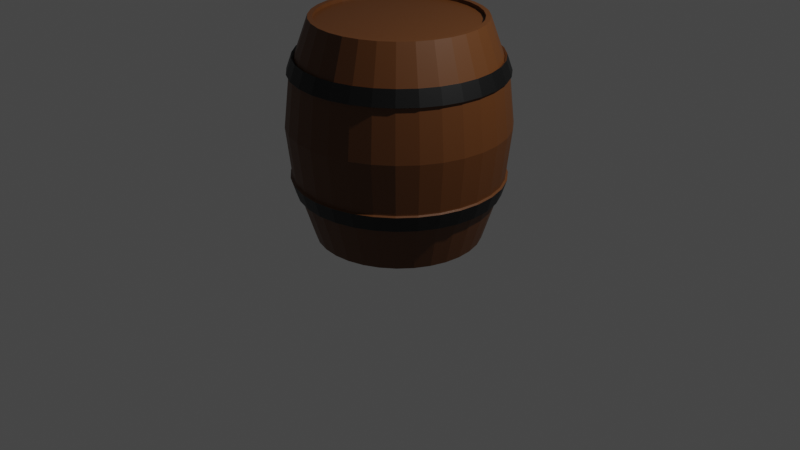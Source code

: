 # Source: untitled.blend  (saved by Blender 2.80.75; exported with 4.5.12 LTS)
import bpy
from mathutils import Matrix  # noqa: F401  (used for matrix-valued properties, if any)

bpy.ops.wm.read_factory_settings(use_empty=True)
scene = bpy.context.scene
scene.name = 'Scene'

# ---- collections
col_collection = bpy.data.collections.new('Collection'); scene.collection.children.link(col_collection)

# ---- materials (node trees are filled in below, after node groups)
mat_metal = bpy.data.materials.new('Metal')
mat_metal.use_transparent_shadow = False
mat_bois = bpy.data.materials.new('Bois')
mat_bois.use_transparent_shadow = False

# ---- material node trees
mat_metal.use_nodes = True; mat_metal.node_tree.nodes.clear()
_N = mat_metal.node_tree.nodes; _L = mat_metal.node_tree.links
n0 = _N.new('ShaderNodeOutputMaterial'); n0.name = 'Material Output'; n0.location = (300, 300)
n1 = _N.new('ShaderNodeBsdfPrincipled'); n1.name = 'Principled BSDF'; n1.location = (10, 300)
n1.distribution = 'GGX'
n1.subsurface_method = 'BURLEY'
n1.inputs[0].default_value = (0.0, 0.0, 0.0, 1.0)
n1.inputs[3].default_value = 1.45
n1.inputs[27].default_value = (0.0, 0.0, 0.0, 1.0)
n1.inputs[28].default_value = 1.0
_L.new(n1.outputs[0], n0.inputs[0])
n0.is_active_output = True
mat_bois.use_nodes = True; mat_bois.node_tree.nodes.clear()
_N = mat_bois.node_tree.nodes; _L = mat_bois.node_tree.links
n0 = _N.new('ShaderNodeOutputMaterial'); n0.name = 'Material Output'; n0.location = (300, 300)
n1 = _N.new('ShaderNodeBsdfPrincipled'); n1.name = 'Principled BSDF'; n1.location = (10, 300)
n1.distribution = 'GGX'
n1.subsurface_method = 'BURLEY'
n1.inputs[0].default_value = (0.1065, 0.03494, 0.006215, 1.0)
n1.inputs[3].default_value = 1.45
n1.inputs[27].default_value = (0.0, 0.0, 0.0, 1.0)
n1.inputs[28].default_value = 1.0
_L.new(n1.outputs[0], n0.inputs[0])
n0.is_active_output = True

# ---- world
world_world = bpy.data.worlds.new('World'); scene.world = world_world
world_world.use_nodes = True; world_world.node_tree.nodes.clear()
_N = world_world.node_tree.nodes; _L = world_world.node_tree.links
n0 = _N.new('ShaderNodeOutputWorld'); n0.name = 'World Output'; n0.location = (300, 300)
n1 = _N.new('ShaderNodeBackground'); n1.name = 'Background'; n1.location = (10, 300)
n1.inputs[0].default_value = (0.05088, 0.05088, 0.05088, 1.0)
_L.new(n1.outputs[0], n0.inputs[0])
n0.is_active_output = True
world_world.color = (0.05088, 0.05088, 0.05088)
world_world.use_sun_shadow = False
world_world.sun_shadow_jitter_overblur = 0.0

# ---- cameras
cam_camera = bpy.data.cameras.new('Camera')
cam_camera.clip_end = 100.0
cam_camera.ortho_scale = 7.314

# ---- lights
light_light = bpy.data.lights.new('Light', 'POINT')
light_light.transmission_factor = 0.0
light_light.energy = 1000.0
light_light.shadow_soft_size = 0.1
light_light.shadow_maximum_resolution = 0.006
light_light.use_absolute_resolution = True

# ---- meshes
me_cylinder = bpy.data.meshes.new('Cylinder')
me_cylinder.from_pydata([(1.865e-08, 0.843, -1.166), (1.708e-08, 0.8562, 1.063), (0.1645, 0.8268, -1.166), (0.167, 0.8397, 1.063), (0.3226, 0.7788, -1.166), (0.3277, 0.791, 1.063), (0.4683, 0.7009, -1.166), (0.4757, 0.7119, 1.063), (0.5961, 0.5961, -1.166), (0.6054, 0.6054, 1.063), (0.7009, 0.4683, -1.166), (0.7119, 0.4757, 1.063), (0.7788, 0.3226, -1.166), (0.791, 0.3277, 1.063), (0.8268, 0.1645, -1.166), (0.8397, 0.167, 1.063), (0.843, 1.084e-07, -1.166), (0.8562, 1.056e-07, 1.063), (0.8268, -0.1645, -1.166), (0.8397, -0.167, 1.063), (0.7788, -0.3226, -1.166), (0.791, -0.3277, 1.063), (0.7009, -0.4683, -1.166), (0.7119, -0.4757, 1.063), (0.5961, -0.5961, -1.166), (0.6054, -0.6054, 1.063), (0.4683, -0.7009, -1.166), (0.4757, -0.7119, 1.063), (0.3226, -0.7788, -1.166), (0.3277, -0.791, 1.063), (0.1645, -0.8268, -1.166), (0.167, -0.8397, 1.063), (-2.56e-07, -0.843, -1.166), (-2.619e-07, -0.8562, 1.063), (-0.1645, -0.8268, -1.166), (-0.167, -0.8397, 1.063), (-0.3226, -0.7788, -1.166), (-0.3277, -0.791, 1.063), (-0.4683, -0.7009, -1.166), (-0.4757, -0.7119, 1.063), (-0.5961, -0.5961, -1.166), (-0.6054, -0.6054, 1.063), (-0.7009, -0.4683, -1.166), (-0.7119, -0.4757, 1.063), (-0.7788, -0.3226, -1.166), (-0.791, -0.3277, 1.063), (-0.8268, -0.1645, -1.166), (-0.8397, -0.167, 1.063), (-0.843, 8.587e-07, -1.166), (-0.8562, 8.677e-07, 1.063), (-0.8268, 0.1645, -1.166), (-0.8397, 0.167, 1.063), (-0.7788, 0.3226, -1.166), (-0.791, 0.3277, 1.063), (-0.7009, 0.4683, -1.166), (-0.7119, 0.4757, 1.063), (-0.5961, 0.5961, -1.166), (-0.6054, 0.6054, 1.063), (-0.4683, 0.7009, -1.166), (-0.4757, 0.7119, 1.063), (-0.3226, 0.7788, -1.166), (-0.3277, 0.791, 1.063), (-0.1645, 0.8268, -1.166), (-0.167, 0.8397, 1.063), (-1.297e-08, 1.109, 0.01002), (0.2164, 1.088, 0.01002), (0.4245, 1.025, 0.01002), (0.6163, 0.9223, 0.01002), (0.7843, 0.7843, 0.01002), (0.9223, 0.6163, 0.01002), (1.025, 0.4245, 0.01002), (1.088, 0.2164, 0.01002), (1.109, 5.262e-08, 0.01002), (1.088, -0.2164, 0.01002), (1.025, -0.4245, 0.01002), (0.9223, -0.6163, 0.01002), (0.7843, -0.7843, 0.01002), (0.6163, -0.9223, 0.01002), (0.4245, -1.025, 0.01002), (0.2164, -1.088, 0.01002), (-3.744e-07, -1.109, 0.01002), (-0.2164, -1.088, 0.01002), (-0.4245, -1.025, 0.01002), (-0.6163, -0.9223, 0.01002), (-0.7843, -0.7843, 0.01002), (-0.9223, -0.6163, 0.01002), (-1.025, -0.4245, 0.01002), (-1.088, -0.2164, 0.01002), (-1.109, 1.04e-06, 0.01002), (-1.088, 0.2164, 0.01002), (-1.025, 0.4245, 0.01002), (-0.9223, 0.6163, 0.01002), (-0.7843, 0.7843, 0.01002), (-0.6162, 0.9223, 0.01002), (-0.4245, 1.025, 0.01002), (-0.2164, 1.088, 0.01002), (-6.401e-09, 1.054, 0.5114), (0.2056, 1.034, 0.5114), (0.4033, 0.9737, 0.5114), (0.5855, 0.8763, 0.5114), (0.7452, 0.7452, 0.5114), (0.8763, 0.5855, 0.5114), (0.9737, 0.4033, 0.5114), (1.034, 0.2056, 0.5114), (1.054, 6.421e-08, 0.5114), (1.034, -0.2056, 0.5114), (0.9737, -0.4033, 0.5114), (0.8763, -0.5855, 0.5114), (0.7452, -0.7452, 0.5114), (0.5855, -0.8763, 0.5114), (0.4033, -0.9737, 0.5114), (0.2056, -1.034, 0.5114), (-3.498e-07, -1.054, 0.5114), (-0.2056, -1.034, 0.5114), (-0.4033, -0.9737, 0.5114), (-0.5855, -0.8763, 0.5114), (-0.7452, -0.7452, 0.5114), (-0.8763, -0.5855, 0.5114), (-0.9737, -0.4033, 0.5114), (-1.034, -0.2056, 0.5114), (-1.054, 1.002e-06, 0.5114), (-1.034, 0.2056, 0.5114), (-0.9737, 0.4033, 0.5114), (-0.8763, 0.5855, 0.5114), (-0.7452, 0.7452, 0.5114), (-0.5855, 0.8763, 0.5114), (-0.4033, 0.9737, 0.5114), (-0.2056, 1.034, 0.5114), (0.2057, 1.034, -0.495), (0.4036, 0.9743, -0.495), (0.5859, 0.8769, -0.495), (0.7457, 0.7457, -0.495), (0.8769, 0.5859, -0.495), (0.9743, 0.4036, -0.495), (1.034, 0.2057, -0.495), (1.055, 6.406e-08, -0.495), (1.034, -0.2057, -0.495), (0.9743, -0.4036, -0.495), (0.8769, -0.5859, -0.495), (0.7457, -0.7457, -0.495), (0.5859, -0.8769, -0.495), (0.4036, -0.9743, -0.495), (0.2057, -1.034, -0.495), (-3.501e-07, -1.055, -0.495), (-0.2057, -1.034, -0.495), (-0.4036, -0.9743, -0.495), (-0.5859, -0.8769, -0.495), (-0.7457, -0.7457, -0.495), (-0.8769, -0.5859, -0.495), (-0.9743, -0.4036, -0.495), (-1.034, -0.2057, -0.495), (-1.055, 1.003e-06, -0.495), (-1.034, 0.2057, -0.495), (-0.9743, 0.4036, -0.495), (-0.8769, 0.5859, -0.495), (-0.7457, 0.7457, -0.495), (-0.5859, 0.8769, -0.495), (-0.4036, 0.9743, -0.495), (-0.2057, 1.034, -0.495), (-6.485e-09, 1.055, -0.495), (-1.723e-12, 1.0, 0.6618), (0.1951, 0.9808, 0.6618), (0.3827, 0.9239, 0.6618), (0.5556, 0.8315, 0.6618), (0.7071, 0.7071, 0.6618), (0.8315, 0.5556, 0.6618), (0.9239, 0.3827, 0.6618), (0.9808, 0.1951, 0.6618), (1.0, 7.549e-08, 0.6618), (0.9808, -0.1951, 0.6618), (0.9239, -0.3827, 0.6618), (0.8315, -0.5556, 0.6618), (0.7071, -0.7071, 0.6618), (0.5556, -0.8315, 0.6618), (0.3827, -0.9239, 0.6618), (0.1951, -0.9808, 0.6618), (-3.258e-07, -1.0, 0.6618), (-0.1951, -0.9808, 0.6618), (-0.3827, -0.9239, 0.6618), (-0.5556, -0.8315, 0.6618), (-0.7071, -0.7071, 0.6618), (-0.8315, -0.5556, 0.6618), (-0.9239, -0.3827, 0.6618), (-0.9808, -0.1951, 0.6618), (-1.0, 9.656e-07, 0.6618), (-0.9808, 0.1951, 0.6618), (-0.9239, 0.3827, 0.6618), (-0.8315, 0.5556, 0.6618), (-0.7071, 0.7071, 0.6618), (-0.5556, 0.8315, 0.6618), (-0.3827, 0.9239, 0.6618), (-0.1951, 0.9808, 0.6618), (0.1961, 0.9859, -0.6515), (0.3847, 0.9287, -0.6515), (0.5585, 0.8358, -0.6515), (0.7108, 0.7108, -0.6515), (0.8358, 0.5585, -0.6515), (0.9287, 0.3847, -0.6515), (0.9859, 0.1961, -0.6515), (1.005, 7.44e-08, -0.6515), (0.9859, -0.1961, -0.6515), (0.9287, -0.3847, -0.6515), (0.8358, -0.5585, -0.6515), (0.7108, -0.7108, -0.6515), (0.5585, -0.8358, -0.6515), (0.3847, -0.9287, -0.6515), (0.1961, -0.9859, -0.6515), (-3.282e-07, -1.005, -0.6515), (-0.1961, -0.9859, -0.6515), (-0.3847, -0.9287, -0.6515), (-0.5585, -0.8358, -0.6515), (-0.7108, -0.7108, -0.6515), (-0.8358, -0.5585, -0.6515), (-0.9287, -0.3847, -0.6515), (-0.9859, -0.1961, -0.6515), (-1.005, 9.692e-07, -0.6515), (-0.9859, 0.1961, -0.6515), (-0.9287, 0.3847, -0.6515), (-0.8358, 0.5585, -0.6515), (-0.7108, 0.7108, -0.6515), (-0.5585, 0.8358, -0.6515), (-0.3847, 0.9287, -0.6515), (-0.1961, 0.9859, -0.6515), (-6.197e-10, 1.005, -0.6515), (0.1951, 0.9808, 0.6791), (0.2056, 1.034, 0.5248), (0.3827, 0.9239, 0.6791), (0.4033, 0.9737, 0.5248), (0.5556, 0.8315, 0.6791), (0.5855, 0.8763, 0.5248), (0.7071, 0.7071, 0.6791), (0.7452, 0.7452, 0.5248), (0.8315, 0.5556, 0.6791), (0.8763, 0.5855, 0.5248), (0.9239, 0.3827, 0.6791), (0.9737, 0.4033, 0.5248), (0.9808, 0.1951, 0.6791), (1.034, 0.2056, 0.5248), (1.0, 3.619e-07, 0.6791), (1.054, 2.849e-07, 0.5248), (0.9808, -0.1951, 0.6791), (1.034, -0.2056, 0.5248), (0.9239, -0.3827, 0.6791), (0.9737, -0.4033, 0.5248), (0.8315, -0.5556, 0.6791), (0.8763, -0.5855, 0.5248), (0.7071, -0.7071, 0.6791), (0.7452, -0.7452, 0.5248), (0.5556, -0.8315, 0.6791), (0.5855, -0.8763, 0.5248), (0.3827, -0.9239, 0.6791), (0.4033, -0.9737, 0.5248), (0.1951, -0.9808, 0.6791), (0.2056, -1.034, 0.5248), (-2.763e-07, -1.0, 0.6791), (-3.116e-07, -1.054, 0.5248), (-0.1951, -0.9808, 0.6791), (-0.2056, -1.034, 0.5248), (-0.3827, -0.9239, 0.6791), (-0.4033, -0.9737, 0.5248), (-0.5556, -0.8315, 0.6791), (-0.5855, -0.8763, 0.5248), (-0.7071, -0.7071, 0.6791), (-0.7452, -0.7452, 0.5248), (-0.8315, -0.5556, 0.6791), (-0.8763, -0.5855, 0.5248), (-0.9239, -0.3827, 0.6791), (-0.9737, -0.4033, 0.5248), (-0.9808, -0.1951, 0.6791), (-1.034, -0.2056, 0.5248), (-1.0, 1.252e-06, 0.6791), (-1.054, 1.223e-06, 0.5248), (-0.9808, 0.1951, 0.6791), (-1.034, 0.2056, 0.5248), (-0.9239, 0.3827, 0.6791), (-0.9737, 0.4033, 0.5248), (-0.8315, 0.5556, 0.6791), (-0.8763, 0.5855, 0.5248), (-0.7071, 0.7071, 0.6791), (-0.7452, 0.7452, 0.5248), (-0.5556, 0.8315, 0.6791), (-0.5855, 0.8763, 0.5248), (-0.3827, 0.9239, 0.6791), (-0.4033, 0.9737, 0.5248), (-0.1951, 0.9808, 0.6791), (-0.2056, 1.034, 0.5248), (3.189e-08, 1.054, 0.5248), (-5.043e-08, 1.005, -0.6689), (-4.444e-08, 1.055, -0.5083), (0.2057, 1.034, -0.5083), (0.4036, 0.9743, -0.5083), (0.5859, 0.8769, -0.5083), (0.7457, 0.7457, -0.5083), (0.8769, 0.5859, -0.5083), (0.9743, 0.4036, -0.5083), (1.034, 0.2057, -0.5083), (1.055, -1.552e-07, -0.5083), (1.034, -0.2057, -0.5083), (0.9743, -0.4036, -0.5083), (0.8769, -0.5859, -0.5083), (0.7457, -0.7457, -0.5083), (0.5859, -0.8769, -0.5083), (0.4036, -0.9743, -0.5083), (0.2057, -1.034, -0.5083), (-3.882e-07, -1.055, -0.5083), (-0.2057, -1.034, -0.5083), (-0.4036, -0.9743, -0.5083), (-0.5859, -0.8769, -0.5083), (-0.7457, -0.7457, -0.5083), (-0.8769, -0.5859, -0.5083), (-0.9743, -0.4036, -0.5083), (-1.034, -0.2057, -0.5083), (-1.055, 7.834e-07, -0.5083), (-1.034, 0.2057, -0.5083), (-0.9743, 0.4036, -0.5083), (-0.8769, 0.5859, -0.5083), (-0.7457, 0.7457, -0.5083), (-0.5859, 0.8769, -0.5083), (-0.4036, 0.9743, -0.5083), (-0.2057, 1.034, -0.5083), (4.967e-08, 1.0, 0.6791), (0.1961, 0.9859, -0.6689), (0.3847, 0.9287, -0.6689), (0.5585, 0.8358, -0.6689), (0.7108, 0.7108, -0.6689), (0.8358, 0.5585, -0.6689), (0.9287, 0.3847, -0.6689), (0.9859, 0.1961, -0.6689), (1.005, -2.133e-07, -0.6689), (0.9859, -0.1961, -0.6689), (0.9287, -0.3847, -0.6689), (0.8358, -0.5585, -0.6689), (0.7108, -0.7108, -0.6689), (0.5585, -0.8358, -0.6689), (0.3847, -0.9287, -0.6689), (0.1961, -0.9859, -0.6689), (-3.781e-07, -1.005, -0.6689), (-0.1961, -0.9859, -0.6689), (-0.3847, -0.9287, -0.6689), (-0.5585, -0.8358, -0.6689), (-0.7108, -0.7108, -0.6689), (-0.8358, -0.5585, -0.6689), (-0.9287, -0.3847, -0.6689), (-0.9859, -0.1961, -0.6689), (-1.005, 6.814e-07, -0.6689), (-0.9859, 0.1961, -0.6689), (-0.9287, 0.3847, -0.6689), (-0.8358, 0.5585, -0.6689), (-0.7108, 0.7108, -0.6689), (-0.5585, 0.8358, -0.6689), (-0.3847, 0.9287, -0.6689), (-0.1961, 0.9859, -0.6689), (0.199, 1.0, 0.6926), (0.2097, 1.054, 0.5351), (0.3904, 0.9424, 0.6926), (0.4114, 0.9932, 0.5351), (0.5667, 0.8481, 0.6926), (0.5972, 0.8938, 0.5351), (0.7213, 0.7213, 0.6926), (0.7601, 0.7601, 0.5351), (0.8481, 0.5667, 0.6926), (0.8938, 0.5972, 0.5351), (0.9424, 0.3904, 0.6926), (0.9932, 0.4114, 0.5351), (1.0, 0.199, 0.6926), (1.054, 0.2097, 0.5351), (1.02, 3.636e-07, 0.6926), (1.075, 2.85e-07, 0.5351), (1.0, -0.199, 0.6926), (1.054, -0.2097, 0.5351), (0.9424, -0.3904, 0.6926), (0.9932, -0.4114, 0.5351), (0.8481, -0.5667, 0.6926), (0.8938, -0.5972, 0.5351), (0.7213, -0.7213, 0.6926), (0.7601, -0.7601, 0.5351), (0.5667, -0.8481, 0.6926), (0.5972, -0.8938, 0.5351), (0.3904, -0.9424, 0.6926), (0.4114, -0.9932, 0.5351), (0.199, -1.0, 0.6926), (0.2097, -1.054, 0.5351), (-2.838e-07, -1.02, 0.6926), (-3.199e-07, -1.075, 0.5351), (-0.199, -1.0, 0.6926), (-0.2097, -1.054, 0.5351), (-0.3904, -0.9424, 0.6926), (-0.4114, -0.9932, 0.5351), (-0.5667, -0.8481, 0.6926), (-0.5972, -0.8938, 0.5351), (-0.7213, -0.7213, 0.6926), (-0.7601, -0.7601, 0.5351), (-0.8481, -0.5667, 0.6926), (-0.8938, -0.5972, 0.5351), (-0.9424, -0.3904, 0.6926), (-0.9932, -0.4114, 0.5351), (-1.0, -0.199, 0.6926), (-1.054, -0.2097, 0.5351), (-1.02, 1.271e-06, 0.6926), (-1.075, 1.242e-06, 0.5351), (-1.0, 0.199, 0.6926), (-1.054, 0.2097, 0.5351), (-0.9424, 0.3904, 0.6926), (-0.9932, 0.4114, 0.5351), (-0.8481, 0.5667, 0.6926), (-0.8938, 0.5972, 0.5351), (-0.7213, 0.7213, 0.6926), (-0.7601, 0.7601, 0.5351), (-0.5667, 0.8481, 0.6926), (-0.5972, 0.8938, 0.5351), (-0.3904, 0.9424, 0.6926), (-0.4114, 0.9932, 0.5351), (-0.199, 1.0, 0.6926), (-0.2097, 1.054, 0.5351), (3.05e-08, 1.075, 0.5351), (-5.346e-08, 1.025, -0.6825), (-4.735e-08, 1.076, -0.5186), (0.2099, 1.055, -0.5186), (0.4117, 0.9938, -0.5186), (0.5976, 0.8944, -0.5186), (0.7607, 0.7607, -0.5186), (0.8944, 0.5976, -0.5186), (0.9938, 0.4117, -0.5186), (1.055, 0.2099, -0.5186), (1.076, -1.639e-07, -0.5186), (1.055, -0.2099, -0.5186), (0.9938, -0.4117, -0.5186), (0.8944, -0.5976, -0.5186), (0.7607, -0.7607, -0.5186), (0.5976, -0.8944, -0.5186), (0.4117, -0.9938, -0.5186), (0.2099, -1.055, -0.5186), (-3.98e-07, -1.076, -0.5186), (-0.2099, -1.055, -0.5186), (-0.4117, -0.9938, -0.5186), (-0.5976, -0.8944, -0.5186), (-0.7607, -0.7607, -0.5186), (-0.8944, -0.5976, -0.5186), (-0.9938, -0.4117, -0.5186), (-1.055, -0.2099, -0.5186), (-1.076, 7.935e-07, -0.5186), (-1.055, 0.2099, -0.5186), (-0.9938, 0.4117, -0.5186), (-0.8944, 0.5976, -0.5186), (-0.7607, 0.7607, -0.5186), (-0.5976, 0.8944, -0.5186), (-0.4117, 0.9938, -0.5186), (-0.2099, 1.055, -0.5186), (4.865e-08, 1.02, 0.6926), (0.2, 1.006, -0.6825), (0.3924, 0.9473, -0.6825), (0.5697, 0.8525, -0.6825), (0.725, 0.725, -0.6825), (0.8525, 0.5697, -0.6825), (0.9473, 0.3924, -0.6825), (1.006, 0.2, -0.6825), (1.025, -2.232e-07, -0.6825), (1.006, -0.2, -0.6825), (0.9473, -0.3924, -0.6825), (0.8525, -0.5697, -0.6825), (0.725, -0.725, -0.6825), (0.5697, -0.8525, -0.6825), (0.3924, -0.9473, -0.6825), (0.2, -1.006, -0.6825), (-3.877e-07, -1.025, -0.6825), (-0.2, -1.006, -0.6825), (-0.3924, -0.9473, -0.6825), (-0.5697, -0.8525, -0.6825), (-0.725, -0.725, -0.6825), (-0.8525, -0.5697, -0.6825), (-0.9473, -0.3924, -0.6825), (-1.006, -0.2, -0.6825), (-1.025, 6.894e-07, -0.6825), (-1.006, 0.2, -0.6825), (-0.9473, 0.3924, -0.6825), (-0.8525, 0.5697, -0.6825), (-0.725, 0.725, -0.6825), (-0.5697, 0.8525, -0.6825), (-0.3924, 0.9473, -0.6825), (-0.2, 1.006, -0.6825), (0.1575, 0.7916, 1.063), (2.114e-08, 0.8071, 1.063), (0.3089, 0.7457, 1.063), (0.4484, 0.6711, 1.063), (0.5707, 0.5707, 1.063), (0.6711, 0.4484, 1.063), (0.7457, 0.3089, 1.063), (0.7916, 0.1575, 1.063), (0.8071, 1.167e-07, 1.063), (0.7916, -0.1575, 1.063), (0.7457, -0.3089, 1.063), (0.6711, -0.4484, 1.063), (0.5707, -0.5707, 1.063), (0.4484, -0.6711, 1.063), (0.3089, -0.7457, 1.063), (0.1575, -0.7916, 1.063), (-2.418e-07, -0.8071, 1.063), (-0.1575, -0.7916, 1.063), (-0.3089, -0.7457, 1.063), (-0.4484, -0.6711, 1.063), (-0.5707, -0.5707, 1.063), (-0.6711, -0.4484, 1.063), (-0.7457, -0.3089, 1.063), (-0.7916, -0.1575, 1.063), (-0.8071, 8.351e-07, 1.063), (-0.7916, 0.1575, 1.063), (-0.7457, 0.3089, 1.063), (-0.6711, 0.4484, 1.063), (-0.5707, 0.5707, 1.063), (-0.4484, 0.6711, 1.063), (-0.3089, 0.7457, 1.063), (-0.1575, 0.7916, 1.063), (2.325e-08, 0.7951, -1.166), (0.1551, 0.7798, -1.166), (0.3043, 0.7345, -1.166), (0.4417, 0.6611, -1.166), (0.5622, 0.5622, -1.166), (0.6611, 0.4417, -1.166), (0.7345, 0.3043, -1.166), (0.7798, 0.1551, -1.166), (0.7951, 1.202e-07, -1.166), (0.7798, -0.1551, -1.166), (0.7345, -0.3043, -1.166), (0.6611, -0.4417, -1.166), (0.5622, -0.5622, -1.166), (0.4417, -0.6611, -1.166), (0.3043, -0.7345, -1.166), (0.1551, -0.7798, -1.166), (-2.358e-07, -0.7951, -1.166), (-0.1551, -0.7798, -1.166), (-0.3043, -0.7345, -1.166), (-0.4417, -0.6611, -1.166), (-0.5622, -0.5622, -1.166), (-0.6611, -0.4417, -1.166), (-0.7345, -0.3043, -1.166), (-0.7798, -0.1551, -1.166), (-0.7951, 8.279e-07, -1.166), (-0.7798, 0.1551, -1.166), (-0.7345, 0.3043, -1.166), (-0.6611, 0.4417, -1.166), (-0.5622, 0.5622, -1.166), (-0.4417, 0.6611, -1.166), (-0.3043, 0.7345, -1.166), (-0.1551, 0.7798, -1.166), (0.1575, 0.7916, 1.025), (1.92e-08, 0.8071, 1.025), (0.3089, 0.7457, 1.025), (0.4484, 0.6711, 1.025), (0.5707, 0.5707, 1.025), (0.6711, 0.4484, 1.025), (0.7457, 0.3089, 1.025), (0.7916, 0.1575, 1.025), (0.8071, 1.167e-07, 1.025), (0.7916, -0.1575, 1.025), (0.7457, -0.3089, 1.025), (0.6711, -0.4484, 1.025), (0.5707, -0.5707, 1.025), (0.4484, -0.6711, 1.025), (0.3089, -0.7457, 1.025), (0.1575, -0.7916, 1.025), (-2.438e-07, -0.8071, 1.025), (-0.1575, -0.7916, 1.025), (-0.3089, -0.7457, 1.025), (-0.4484, -0.6711, 1.025), (-0.5707, -0.5707, 1.025), (-0.6711, -0.4484, 1.025), (-0.7457, -0.3089, 1.025), (-0.7916, -0.1575, 1.025), (-0.8071, 8.351e-07, 1.025), (-0.7916, 0.1575, 1.025), (-0.7457, 0.3089, 1.025), (-0.6711, 0.4484, 1.025), (-0.5707, 0.5707, 1.025), (-0.4484, 0.6711, 1.025), (-0.3089, 0.7457, 1.025), (-0.1575, 0.7916, 1.025), (2.275e-08, 0.7951, -1.136), (0.1551, 0.7798, -1.136), (0.3043, 0.7345, -1.136), (0.4417, 0.6611, -1.136), (0.5622, 0.5622, -1.136), (0.6611, 0.4417, -1.136), (0.7345, 0.3043, -1.136), (0.7798, 0.1551, -1.136), (0.7951, 1.202e-07, -1.136), (0.7798, -0.1551, -1.136), (0.7345, -0.3043, -1.136), (0.6611, -0.4417, -1.136), (0.5622, -0.5622, -1.136), (0.4417, -0.6611, -1.136), (0.3043, -0.7345, -1.136), (0.1551, -0.7798, -1.136), (-2.363e-07, -0.7951, -1.136), (-0.1551, -0.7798, -1.136), (-0.3043, -0.7345, -1.136), (-0.4417, -0.6611, -1.136), (-0.5622, -0.5622, -1.136), (-0.6611, -0.4417, -1.136), (-0.7345, -0.3043, -1.136), (-0.7798, -0.1551, -1.136), (-0.7951, 8.279e-07, -1.136), (-0.7798, 0.1551, -1.136), (-0.7345, 0.3043, -1.136), (-0.6611, 0.4417, -1.136), (-0.5622, 0.5622, -1.136), (-0.4417, 0.6611, -1.136), (-0.3043, 0.7345, -1.136), (-0.1551, 0.7798, -1.136)], [], [(160, 1, 3, 161), (161, 3, 5, 162), (162, 5, 7, 163), (163, 7, 9, 164), (164, 9, 11, 165), (165, 11, 13, 166), (166, 13, 15, 167), (167, 15, 17, 168), (168, 17, 19, 169), (169, 19, 21, 170), (170, 21, 23, 171), (171, 23, 25, 172), (172, 25, 27, 173), (173, 27, 29, 174), (174, 29, 31, 175), (175, 31, 33, 176), (176, 33, 35, 177), (177, 35, 37, 178), (178, 37, 39, 179), (179, 39, 41, 180), (180, 41, 43, 181), (181, 43, 45, 182), (182, 45, 47, 183), (183, 47, 49, 184), (184, 49, 51, 185), (185, 51, 53, 186), (186, 53, 55, 187), (187, 55, 57, 188), (188, 57, 59, 189), (189, 59, 61, 190), (19, 17, 488, 489), (190, 61, 63, 191), (191, 63, 1, 160), (8, 10, 517, 516), (158, 95, 64, 159), (157, 94, 95, 158), (156, 93, 94, 157), (155, 92, 93, 156), (154, 91, 92, 155), (153, 90, 91, 154), (152, 89, 90, 153), (151, 88, 89, 152), (150, 87, 88, 151), (149, 86, 87, 150), (148, 85, 86, 149), (147, 84, 85, 148), (146, 83, 84, 147), (145, 82, 83, 146), (144, 81, 82, 145), (143, 80, 81, 144), (142, 79, 80, 143), (141, 78, 79, 142), (140, 77, 78, 141), (139, 76, 77, 140), (138, 75, 76, 139), (137, 74, 75, 138), (136, 73, 74, 137), (135, 72, 73, 136), (134, 71, 72, 135), (133, 70, 71, 134), (132, 69, 70, 133), (131, 68, 69, 132), (130, 67, 68, 131), (129, 66, 67, 130), (128, 65, 66, 129), (159, 64, 65, 128), (95, 127, 96, 64), (94, 126, 127, 95), (93, 125, 126, 94), (92, 124, 125, 93), (91, 123, 124, 92), (90, 122, 123, 91), (89, 121, 122, 90), (88, 120, 121, 89), (87, 119, 120, 88), (86, 118, 119, 87), (85, 117, 118, 86), (84, 116, 117, 85), (83, 115, 116, 84), (82, 114, 115, 83), (81, 113, 114, 82), (80, 112, 113, 81), (79, 111, 112, 80), (78, 110, 111, 79), (77, 109, 110, 78), (76, 108, 109, 77), (75, 107, 108, 76), (74, 106, 107, 75), (73, 105, 106, 74), (72, 104, 105, 73), (71, 103, 104, 72), (70, 102, 103, 71), (69, 101, 102, 70), (68, 100, 101, 69), (67, 99, 100, 68), (66, 98, 99, 67), (65, 97, 98, 66), (64, 96, 97, 65), (179, 180, 262, 260), (151, 152, 313, 312), (180, 181, 264, 262), (150, 151, 312, 311), (181, 182, 266, 264), (149, 150, 311, 310), (182, 183, 268, 266), (148, 149, 310, 309), (183, 184, 270, 268), (147, 148, 309, 308), (184, 185, 272, 270), (146, 147, 308, 307), (185, 186, 274, 272), (97, 96, 286, 225), (145, 146, 307, 306), (186, 187, 276, 274), (98, 97, 225, 227), (144, 145, 306, 305), (187, 188, 278, 276), (99, 98, 227, 229), (143, 144, 305, 304), (188, 189, 280, 278), (100, 99, 229, 231), (142, 143, 304, 303), (189, 190, 282, 280), (101, 100, 231, 233), (141, 142, 303, 302), (190, 191, 284, 282), (102, 101, 233, 235), (140, 141, 302, 301), (191, 160, 320, 284), (103, 102, 235, 237), (139, 140, 301, 300), (104, 103, 237, 239), (138, 139, 300, 299), (105, 104, 239, 241), (137, 138, 299, 298), (106, 105, 241, 243), (136, 137, 298, 297), (107, 106, 243, 245), (135, 136, 297, 296), (108, 107, 245, 247), (134, 135, 296, 295), (109, 108, 247, 249), (133, 134, 295, 294), (110, 109, 249, 251), (132, 133, 294, 293), (192, 223, 287, 321), (111, 110, 251, 253), (131, 132, 293, 292), (193, 192, 321, 322), (112, 111, 253, 255), (130, 131, 292, 291), (194, 193, 322, 323), (113, 112, 255, 257), (129, 130, 291, 290), (195, 194, 323, 324), (114, 113, 257, 259), (128, 129, 290, 289), (196, 195, 324, 325), (115, 114, 259, 261), (159, 128, 289, 288), (197, 196, 325, 326), (116, 115, 261, 263), (62, 222, 223, 0), (60, 221, 222, 62), (58, 220, 221, 60), (56, 219, 220, 58), (54, 218, 219, 56), (52, 217, 218, 54), (50, 216, 217, 52), (48, 215, 216, 50), (46, 214, 215, 48), (44, 213, 214, 46), (42, 212, 213, 44), (40, 211, 212, 42), (38, 210, 211, 40), (36, 209, 210, 38), (34, 208, 209, 36), (32, 207, 208, 34), (30, 206, 207, 32), (28, 205, 206, 30), (26, 204, 205, 28), (24, 203, 204, 26), (22, 202, 203, 24), (20, 201, 202, 22), (18, 200, 201, 20), (16, 199, 200, 18), (14, 198, 199, 16), (12, 197, 198, 14), (10, 196, 197, 12), (8, 195, 196, 10), (6, 194, 195, 8), (4, 193, 194, 6), (2, 192, 193, 4), (0, 223, 192, 2), (339, 338, 466, 467), (294, 295, 423, 422), (236, 238, 366, 364), (340, 339, 467, 468), (293, 294, 422, 421), (238, 240, 368, 366), (341, 340, 468, 469), (292, 293, 421, 420), (240, 242, 370, 368), (342, 341, 469, 470), (291, 292, 420, 419), (242, 244, 372, 370), (343, 342, 470, 471), (290, 291, 419, 418), (244, 246, 374, 372), (344, 343, 471, 472), (289, 290, 418, 417), (246, 248, 376, 374), (345, 344, 472, 473), (288, 289, 417, 416), (248, 250, 378, 376), (346, 345, 473, 474), (250, 252, 380, 378), (347, 346, 474, 475), (225, 286, 414, 353), (252, 254, 382, 380), (348, 347, 475, 476), (227, 225, 353, 355), (254, 256, 384, 382), (349, 348, 476, 477), (229, 227, 355, 357), (256, 258, 386, 384), (350, 349, 477, 478), (231, 229, 357, 359), (258, 260, 388, 386), (351, 350, 478, 479), (233, 231, 359, 361), (260, 262, 390, 388), (287, 351, 479, 415), (235, 233, 361, 363), (262, 264, 392, 390), (237, 235, 363, 365), (264, 266, 394, 392), (239, 237, 365, 367), (266, 268, 396, 394), (241, 239, 367, 369), (268, 270, 398, 396), (243, 241, 369, 371), (270, 272, 400, 398), (245, 243, 371, 373), (272, 274, 402, 400), (247, 245, 373, 375), (274, 276, 404, 402), (249, 247, 375, 377), (276, 278, 406, 404), (251, 249, 377, 379), (278, 280, 408, 406), (253, 251, 379, 381), (280, 282, 410, 408), (255, 253, 381, 383), (282, 284, 412, 410), (257, 255, 383, 385), (284, 320, 448, 412), (259, 257, 385, 387), (152, 153, 314, 313), (223, 222, 351, 287), (178, 179, 260, 258), (153, 154, 315, 314), (222, 221, 350, 351), (177, 178, 258, 256), (154, 155, 316, 315), (221, 220, 349, 350), (176, 177, 256, 254), (155, 156, 317, 316), (220, 219, 348, 349), (175, 176, 254, 252), (156, 157, 318, 317), (219, 218, 347, 348), (174, 175, 252, 250), (157, 158, 319, 318), (218, 217, 346, 347), (173, 174, 250, 248), (158, 159, 288, 319), (217, 216, 345, 346), (172, 173, 248, 246), (216, 215, 344, 345), (171, 172, 246, 244), (215, 214, 343, 344), (170, 171, 244, 242), (214, 213, 342, 343), (169, 170, 242, 240), (213, 212, 341, 342), (168, 169, 240, 238), (212, 211, 340, 341), (167, 168, 238, 236), (211, 210, 339, 340), (166, 167, 236, 234), (210, 209, 338, 339), (165, 166, 234, 232), (96, 127, 285, 286), (209, 208, 337, 338), (164, 165, 232, 230), (127, 126, 283, 285), (208, 207, 336, 337), (163, 164, 230, 228), (126, 125, 281, 283), (207, 206, 335, 336), (162, 163, 228, 226), (125, 124, 279, 281), (206, 205, 334, 335), (161, 162, 226, 224), (124, 123, 277, 279), (205, 204, 333, 334), (160, 161, 224, 320), (123, 122, 275, 277), (204, 203, 332, 333), (122, 121, 273, 275), (203, 202, 331, 332), (121, 120, 271, 273), (202, 201, 330, 331), (120, 119, 269, 271), (201, 200, 329, 330), (119, 118, 267, 269), (200, 199, 328, 329), (118, 117, 265, 267), (199, 198, 327, 328), (117, 116, 263, 265), (198, 197, 326, 327), (415, 416, 417, 449), (449, 417, 418, 450), (450, 418, 419, 451), (451, 419, 420, 452), (452, 420, 421, 453), (453, 421, 422, 454), (454, 422, 423, 455), (455, 423, 424, 456), (456, 424, 425, 457), (457, 425, 426, 458), (458, 426, 427, 459), (459, 427, 428, 460), (460, 428, 429, 461), (461, 429, 430, 462), (462, 430, 431, 463), (463, 431, 432, 464), (464, 432, 433, 465), (465, 433, 434, 466), (466, 434, 435, 467), (467, 435, 436, 468), (468, 436, 437, 469), (469, 437, 438, 470), (470, 438, 439, 471), (471, 439, 440, 472), (472, 440, 441, 473), (473, 441, 442, 474), (474, 442, 443, 475), (475, 443, 444, 476), (476, 444, 445, 477), (477, 445, 446, 478), (478, 446, 447, 479), (479, 447, 416, 415), (413, 412, 448, 414), (411, 410, 412, 413), (409, 408, 410, 411), (407, 406, 408, 409), (405, 404, 406, 407), (403, 402, 404, 405), (401, 400, 402, 403), (399, 398, 400, 401), (397, 396, 398, 399), (395, 394, 396, 397), (393, 392, 394, 395), (391, 390, 392, 393), (389, 388, 390, 391), (387, 386, 388, 389), (385, 384, 386, 387), (383, 382, 384, 385), (381, 380, 382, 383), (379, 378, 380, 381), (377, 376, 378, 379), (375, 374, 376, 377), (373, 372, 374, 375), (371, 370, 372, 373), (369, 368, 370, 371), (367, 366, 368, 369), (365, 364, 366, 367), (363, 362, 364, 365), (361, 360, 362, 363), (359, 358, 360, 361), (357, 356, 358, 359), (355, 354, 356, 357), (353, 352, 354, 355), (414, 448, 352, 353), (234, 236, 364, 362), (295, 296, 424, 423), (338, 337, 465, 466), (232, 234, 362, 360), (296, 297, 425, 424), (337, 336, 464, 465), (230, 232, 360, 358), (297, 298, 426, 425), (336, 335, 463, 464), (228, 230, 358, 356), (298, 299, 427, 426), (335, 334, 462, 463), (226, 228, 356, 354), (299, 300, 428, 427), (334, 333, 461, 462), (224, 226, 354, 352), (300, 301, 429, 428), (333, 332, 460, 461), (320, 224, 352, 448), (301, 302, 430, 429), (332, 331, 459, 460), (302, 303, 431, 430), (331, 330, 458, 459), (303, 304, 432, 431), (330, 329, 457, 458), (304, 305, 433, 432), (329, 328, 456, 457), (305, 306, 434, 433), (328, 327, 455, 456), (306, 307, 435, 434), (327, 326, 454, 455), (286, 285, 413, 414), (307, 308, 436, 435), (326, 325, 453, 454), (285, 283, 411, 413), (308, 309, 437, 436), (325, 324, 452, 453), (283, 281, 409, 411), (309, 310, 438, 437), (324, 323, 451, 452), (281, 279, 407, 409), (310, 311, 439, 438), (323, 322, 450, 451), (279, 277, 405, 407), (311, 312, 440, 439), (322, 321, 449, 450), (277, 275, 403, 405), (312, 313, 441, 440), (321, 287, 415, 449), (275, 273, 401, 403), (313, 314, 442, 441), (273, 271, 399, 401), (314, 315, 443, 442), (271, 269, 397, 399), (315, 316, 444, 443), (269, 267, 395, 397), (316, 317, 445, 444), (267, 265, 393, 395), (317, 318, 446, 445), (265, 263, 391, 393), (318, 319, 447, 446), (263, 261, 389, 391), (319, 288, 416, 447), (261, 259, 387, 389), (497, 496, 560, 561), (37, 35, 497, 498), (55, 53, 506, 507), (11, 9, 484, 485), (29, 27, 493, 494), (47, 45, 502, 503), (3, 1, 481, 480), (1, 63, 511, 481), (21, 19, 489, 490), (39, 37, 498, 499), (57, 55, 507, 508), (13, 11, 485, 486), (31, 29, 494, 495), (49, 47, 503, 504), (5, 3, 480, 482), (23, 21, 490, 491), (41, 39, 499, 500), (59, 57, 508, 509), (15, 13, 486, 487), (33, 31, 495, 496), (51, 49, 504, 505), (7, 5, 482, 483), (25, 23, 491, 492), (43, 41, 500, 501), (61, 59, 509, 510), (17, 15, 487, 488), (35, 33, 496, 497), (53, 51, 505, 506), (9, 7, 483, 484), (27, 25, 492, 493), (45, 43, 501, 502), (63, 61, 510, 511), (531, 532, 596, 595), (26, 28, 526, 525), (44, 46, 535, 534), (0, 2, 513, 512), (62, 0, 512, 543), (18, 20, 522, 521), (36, 38, 531, 530), (54, 56, 540, 539), (10, 12, 518, 517), (28, 30, 527, 526), (46, 48, 536, 535), (2, 4, 514, 513), (20, 22, 523, 522), (38, 40, 532, 531), (56, 58, 541, 540), (12, 14, 519, 518), (30, 32, 528, 527), (48, 50, 537, 536), (4, 6, 515, 514), (22, 24, 524, 523), (40, 42, 533, 532), (58, 60, 542, 541), (14, 16, 520, 519), (32, 34, 529, 528), (50, 52, 538, 537), (6, 8, 516, 515), (24, 26, 525, 524), (42, 44, 534, 533), (60, 62, 543, 542), (16, 18, 521, 520), (34, 36, 530, 529), (52, 54, 539, 538), (544, 545, 575, 574, 573, 572, 571, 570, 569, 568, 567, 566, 565, 564, 563, 562, 561, 560, 559, 558, 557, 556, 555, 554, 553, 552, 551, 550, 549, 548, 547, 546), (484, 483, 547, 548), (511, 510, 574, 575), (498, 497, 561, 562), (485, 484, 548, 549), (481, 511, 575, 545), (499, 498, 562, 563), (486, 485, 549, 550), (500, 499, 563, 564), (487, 486, 550, 551), (501, 500, 564, 565), (488, 487, 551, 552), (502, 501, 565, 566), (489, 488, 552, 553), (503, 502, 566, 567), (490, 489, 553, 554), (504, 503, 567, 568), (491, 490, 554, 555), (505, 504, 568, 569), (492, 491, 555, 556), (506, 505, 569, 570), (493, 492, 556, 557), (507, 506, 570, 571), (494, 493, 557, 558), (480, 481, 545, 544), (508, 507, 571, 572), (495, 494, 558, 559), (482, 480, 544, 546), (509, 508, 572, 573), (496, 495, 559, 560), (483, 482, 546, 547), (510, 509, 573, 574), (576, 577, 578, 579, 580, 581, 582, 583, 584, 585, 586, 587, 588, 589, 590, 591, 592, 593, 594, 595, 596, 597, 598, 599, 600, 601, 602, 603, 604, 605, 606, 607), (518, 519, 583, 582), (532, 533, 597, 596), (519, 520, 584, 583), (533, 534, 598, 597), (520, 521, 585, 584), (534, 535, 599, 598), (521, 522, 586, 585), (535, 536, 600, 599), (522, 523, 587, 586), (536, 537, 601, 600), (523, 524, 588, 587), (537, 538, 602, 601), (524, 525, 589, 588), (538, 539, 603, 602), (525, 526, 590, 589), (512, 513, 577, 576), (539, 540, 604, 603), (526, 527, 591, 590), (513, 514, 578, 577), (540, 541, 605, 604), (527, 528, 592, 591), (514, 515, 579, 578), (541, 542, 606, 605), (528, 529, 593, 592), (515, 516, 580, 579), (542, 543, 607, 606), (529, 530, 594, 593), (516, 517, 581, 580), (543, 512, 576, 607), (530, 531, 595, 594), (517, 518, 582, 581)])
me_cylinder.polygons.foreach_set('material_index', [1, 1, 1, 1, 1, 1, 1, 1, 1, 1, 1, 1, 1, 1, 1, 1, 1, 1, 1, 1, 1, 1, 1, 1, 1, 1, 1, 1, 1, 1, 1, 1, 1, 1, 1, 1, 1, 1, 1, 1, 1, 1, 1, 1, 1, 1, 1, 1, 1, 1, 1, 1, 1, 1, 1, 1, 1, 1, 1, 1, 1, 1, 1, 1, 1, 1, 1, 1, 1, 1, 1, 1, 1, 1, 1, 1, 1, 1, 1, 1, 1, 1, 1, 1, 1, 1, 1, 1, 1, 1, 1, 1, 1, 1, 1, 1, 1, 1, 1, 1, 1, 1, 1, 1, 1, 1, 1, 1, 1, 1, 1, 1, 1, 1, 1, 1, 1, 1, 1, 1, 1, 1, 1, 1, 1, 1, 1, 1, 1, 1, 1, 1, 1, 1, 1, 1, 1, 1, 1, 1, 1, 1, 1, 1, 1, 1, 1, 1, 1, 1, 1, 1, 1, 1, 1, 1, 1, 1, 1, 1, 1, 1, 1, 1, 1, 1, 1, 1, 1, 1, 1, 1, 1, 1, 1, 1, 1, 1, 1, 1, 1, 1, 1, 1, 1, 1, 1, 1, 1, 1, 1, 1, 1, 1, 1, 1, 1, 1, 1, 1, 1, 1, 1, 1, 1, 1, 1, 1, 1, 1, 1, 1, 1, 1, 1, 1, 1, 1, 1, 0, 1, 1, 0, 1, 1, 0, 1, 1, 0, 1, 1, 0, 1, 1, 0, 1, 1, 1, 1, 1, 1, 1, 1, 1, 1, 1, 1, 1, 1, 1, 1, 1, 1, 1, 1, 1, 1, 1, 1, 1, 1, 1, 1, 1, 1, 1, 1, 1, 1, 1, 1, 1, 1, 1, 1, 1, 1, 1, 1, 1, 1, 1, 1, 1, 1, 1, 1, 1, 1, 1, 1, 1, 1, 1, 1, 1, 1, 1, 1, 1, 1, 1, 1, 1, 1, 1, 1, 1, 1, 1, 1, 1, 1, 1, 1, 1, 1, 1, 1, 1, 1, 1, 0, 0, 0, 0, 0, 0, 0, 0, 0, 0, 0, 0, 0, 0, 0, 0, 0, 0, 0, 0, 0, 0, 0, 0, 0, 0, 0, 0, 0, 0, 0, 0, 0, 0, 0, 0, 0, 0, 0, 0, 0, 0, 0, 0, 0, 0, 0, 0, 0, 0, 0, 0, 0, 0, 0, 0, 0, 0, 0, 0, 0, 0, 0, 0, 1, 1, 1, 1, 1, 1, 1, 1, 1, 1, 1, 1, 1, 1, 1, 1, 1, 1, 1, 1, 1, 1, 1, 1, 1, 1, 1, 1, 1, 1, 1, 1, 1, 1, 1, 1, 1, 1, 1, 1, 1, 1, 1, 1, 1, 1, 1, 1, 1, 1, 1, 1, 1, 1, 1, 1, 1, 1, 1, 0, 1, 1, 1, 1, 1, 1, 1, 1, 1, 1, 1, 1, 1, 1, 1, 1, 1, 1, 1, 1, 1, 1, 1, 1, 1, 1, 1, 1, 1, 1, 1, 1, 1, 1, 1, 1, 1, 1, 1, 1, 1, 1, 1, 1, 1, 1, 1, 1, 1, 1, 1, 1, 1, 1, 1, 1, 1, 1, 1, 1, 1, 1, 1, 1, 1, 1, 1, 1, 1, 1, 1, 1, 1, 1, 1, 1, 1, 1, 1, 1, 1, 1, 1, 1, 1, 1, 1, 1, 1, 1, 1, 1, 1, 1, 1, 1, 1, 1, 1, 1, 1, 1, 1, 1, 1, 1, 1, 1, 1, 1, 1, 1, 1, 1, 1, 1, 1, 1, 1, 1, 1, 1, 1, 1, 1, 1, 1, 1, 1, 1, 1, 1])
_uv = me_cylinder.uv_layers.new(name='UVMap')
_uv.uv.foreach_set('vector', [1.0, 0.9111, 1.0, 1.0, 0.9688, 1.0, 0.9688, 0.9111, 0.9688, 0.9111, 0.9688, 1.0, 0.9375, 1.0, 0.9375, 0.9111, 0.9375, 0.9111, 0.9375, 1.0, 0.9062, 1.0, 0.9062, 0.9111, 0.9062, 0.9111, 0.9062, 1.0, 0.875, 1.0, 0.875, 0.9111, 0.875, 0.9111, 0.875, 1.0, 0.8438, 1.0, 0.8437, 0.9111, 0.8437, 0.9111, 0.8438, 1.0, 0.8125, 1.0, 0.8125, 0.9111, 0.8125, 0.9111, 0.8125, 1.0, 0.7812, 1.0, 0.7812, 0.9111, 0.7812, 0.9111, 0.7812, 1.0, 0.75, 1.0, 0.75, 0.9111, 0.75, 0.9111, 0.75, 1.0, 0.7188, 1.0, 0.7188, 0.9111, 0.7188, 0.9111, 0.7188, 1.0, 0.6875, 1.0, 0.6875, 0.9111, 0.6875, 0.9111, 0.6875, 1.0, 0.6562, 1.0, 0.6562, 0.9111, 0.6562, 0.9111, 0.6562, 1.0, 0.625, 1.0, 0.625, 0.9111, 0.625, 0.9111, 0.625, 1.0, 0.5938, 1.0, 0.5938, 0.9111, 0.5938, 0.9111, 0.5938, 1.0, 0.5625, 1.0, 0.5625, 0.9111, 0.5625, 0.9111, 0.5625, 1.0, 0.5312, 1.0, 0.5312, 0.9111, 0.5312, 0.9111, 0.5312, 1.0, 0.5, 1.0, 0.5, 0.9111, 0.5, 0.9111, 0.5, 1.0, 0.4688, 1.0, 0.4688, 0.9111, 0.4688, 0.9111, 0.4688, 1.0, 0.4375, 1.0, 0.4375, 0.9111, 0.4375, 0.9111, 0.4375, 1.0, 0.4062, 1.0, 0.4062, 0.9111, 0.4062, 0.9111, 0.4062, 1.0, 0.375, 1.0, 0.375, 0.9111, 0.375, 0.9111, 0.375, 1.0, 0.3438, 1.0, 0.3438, 0.9111, 0.3438, 0.9111, 0.3438, 1.0, 0.3125, 1.0, 0.3125, 0.9111, 0.3125, 0.9111, 0.3125, 1.0, 0.2812, 1.0, 0.2812, 0.9111, 0.2812, 0.9111, 0.2812, 1.0, 0.25, 1.0, 0.25, 0.9111, 0.25, 0.9111, 0.25, 1.0, 0.2188, 1.0, 0.2188, 0.9111, 0.2188, 0.9111, 0.2188, 1.0, 0.1875, 1.0, 0.1875, 0.9111, 0.1875, 0.9111, 0.1875, 1.0, 0.1562, 1.0, 0.1562, 0.9111, 0.1562, 0.9111, 0.1562, 1.0, 0.125, 1.0, 0.125, 0.9111, 0.125, 0.9111, 0.125, 1.0, 0.09375, 1.0, 0.09375, 0.9111, 0.09375, 0.9111, 0.09375, 1.0, 0.0625, 1.0, 0.0625, 0.9111, 0.7188, 1.0, 0.75, 1.0, 0.75, 1.0, 0.7188, 1.0, 0.0625, 0.9111, 0.0625, 1.0, 0.03125, 1.0, 0.03125, 0.9111, 0.03125, 0.9111, 0.03125, 1.0, 0.0, 1.0, 0.0, 0.9111, 0.875, 0.5, 0.8438, 0.5, 0.8438, 0.5, 0.875, 0.5, 0.03125, 0.6263, 0.03125, 0.7525, 0.0, 0.7525, 0.0, 0.6263, 0.0625, 0.6263, 0.0625, 0.7525, 0.03125, 0.7525, 0.03125, 0.6263, 0.09375, 0.6263, 0.09375, 0.7525, 0.0625, 0.7525, 0.0625, 0.6263, 0.125, 0.6263, 0.125, 0.7525, 0.09375, 0.7525, 0.09375, 0.6263, 0.1562, 0.6263, 0.1562, 0.7525, 0.125, 0.7525, 0.125, 0.6263, 0.1875, 0.6263, 0.1875, 0.7525, 0.1562, 0.7525, 0.1562, 0.6263, 0.2188, 0.6263, 0.2187, 0.7525, 0.1875, 0.7525, 0.1875, 0.6263, 0.25, 0.6263, 0.25, 0.7525, 0.2187, 0.7525, 0.2188, 0.6263, 0.2812, 0.6263, 0.2812, 0.7525, 0.25, 0.7525, 0.25, 0.6263, 0.3125, 0.6263, 0.3125, 0.7525, 0.2812, 0.7525, 0.2812, 0.6263, 0.3438, 0.6263, 0.3437, 0.7525, 0.3125, 0.7525, 0.3125, 0.6263, 0.375, 0.6263, 0.375, 0.7525, 0.3437, 0.7525, 0.3438, 0.6263, 0.4062, 0.6263, 0.4062, 0.7525, 0.375, 0.7525, 0.375, 0.6263, 0.4375, 0.6263, 0.4375, 0.7525, 0.4062, 0.7525, 0.4062, 0.6263, 0.4688, 0.6263, 0.4688, 0.7525, 0.4375, 0.7525, 0.4375, 0.6263, 0.5, 0.6263, 0.5, 0.7525, 0.4688, 0.7525, 0.4688, 0.6263, 0.5312, 0.6263, 0.5312, 0.7525, 0.5, 0.7525, 0.5, 0.6263, 0.5625, 0.6263, 0.5625, 0.7525, 0.5312, 0.7525, 0.5312, 0.6263, 0.5938, 0.6263, 0.5938, 0.7525, 0.5625, 0.7525, 0.5625, 0.6263, 0.625, 0.6263, 0.625, 0.7525, 0.5938, 0.7525, 0.5938, 0.6263, 0.6563, 0.6263, 0.6562, 0.7525, 0.625, 0.7525, 0.625, 0.6263, 0.6875, 0.6263, 0.6875, 0.7525, 0.6562, 0.7525, 0.6563, 0.6263, 0.7187, 0.6263, 0.7188, 0.7525, 0.6875, 0.7525, 0.6875, 0.6263, 0.75, 0.6263, 0.75, 0.7525, 0.7188, 0.7525, 0.7187, 0.6263, 0.7813, 0.6263, 0.7812, 0.7525, 0.75, 0.7525, 0.75, 0.6263, 0.8125, 0.6263, 0.8125, 0.7525, 0.7812, 0.7525, 0.7813, 0.6263, 0.8437, 0.6263, 0.8438, 0.7525, 0.8125, 0.7525, 0.8125, 0.6263, 0.875, 0.6263, 0.875, 0.7525, 0.8438, 0.7525, 0.8437, 0.6263, 0.9062, 0.6263, 0.9062, 0.7525, 0.875, 0.7525, 0.875, 0.6263, 0.9375, 0.6263, 0.9375, 0.7525, 0.9062, 0.7525, 0.9062, 0.6263, 0.9688, 0.6263, 0.9688, 0.7525, 0.9375, 0.7525, 0.9375, 0.6263, 1.0, 0.6263, 1.0, 0.7525, 0.9688, 0.7525, 0.9688, 0.6263, 0.03125, 0.7525, 0.03125, 0.8778, 0.0, 0.8778, 0.0, 0.7525, 0.0625, 0.7525, 0.0625, 0.8778, 0.03125, 0.8778, 0.03125, 0.7525, 0.09375, 0.7525, 0.09375, 0.8778, 0.0625, 0.8778, 0.0625, 0.7525, 0.125, 0.7525, 0.125, 0.8778, 0.09375, 0.8778, 0.09375, 0.7525, 0.1562, 0.7525, 0.1562, 0.8778, 0.125, 0.8778, 0.125, 0.7525, 0.1875, 0.7525, 0.1875, 0.8778, 0.1562, 0.8778, 0.1562, 0.7525, 0.2187, 0.7525, 0.2188, 0.8778, 0.1875, 0.8778, 0.1875, 0.7525, 0.25, 0.7525, 0.25, 0.8778, 0.2188, 0.8778, 0.2187, 0.7525, 0.2812, 0.7525, 0.2812, 0.8778, 0.25, 0.8778, 0.25, 0.7525, 0.3125, 0.7525, 0.3125, 0.8778, 0.2812, 0.8778, 0.2812, 0.7525, 0.3437, 0.7525, 0.3438, 0.8778, 0.3125, 0.8778, 0.3125, 0.7525, 0.375, 0.7525, 0.375, 0.8778, 0.3438, 0.8778, 0.3437, 0.7525, 0.4062, 0.7525, 0.4062, 0.8778, 0.375, 0.8778, 0.375, 0.7525, 0.4375, 0.7525, 0.4375, 0.8778, 0.4062, 0.8778, 0.4062, 0.7525, 0.4688, 0.7525, 0.4688, 0.8778, 0.4375, 0.8778, 0.4375, 0.7525, 0.5, 0.7525, 0.5, 0.8778, 0.4688, 0.8778, 0.4688, 0.7525, 0.5312, 0.7525, 0.5312, 0.8778, 0.5, 0.8778, 0.5, 0.7525, 0.5625, 0.7525, 0.5625, 0.8778, 0.5312, 0.8778, 0.5312, 0.7525, 0.5938, 0.7525, 0.5938, 0.8778, 0.5625, 0.8778, 0.5625, 0.7525, 0.625, 0.7525, 0.625, 0.8778, 0.5938, 0.8778, 0.5938, 0.7525, 0.6562, 0.7525, 0.6562, 0.8778, 0.625, 0.8778, 0.625, 0.7525, 0.6875, 0.7525, 0.6875, 0.8778, 0.6562, 0.8778, 0.6562, 0.7525, 0.7188, 0.7525, 0.7188, 0.8778, 0.6875, 0.8778, 0.6875, 0.7525, 0.75, 0.7525, 0.75, 0.8778, 0.7188, 0.8778, 0.7188, 0.7525, 0.7812, 0.7525, 0.7812, 0.8778, 0.75, 0.8778, 0.75, 0.7525, 0.8125, 0.7525, 0.8125, 0.8778, 0.7812, 0.8778, 0.7812, 0.7525, 0.8438, 0.7525, 0.8438, 0.8778, 0.8125, 0.8778, 0.8125, 0.7525, 0.875, 0.7525, 0.875, 0.8778, 0.8438, 0.8778, 0.8438, 0.7525, 0.9062, 0.7525, 0.9062, 0.8778, 0.875, 0.8778, 0.875, 0.7525, 0.9375, 0.7525, 0.9375, 0.8778, 0.9062, 0.8778, 0.9062, 0.7525, 0.9688, 0.7525, 0.9688, 0.8778, 0.9375, 0.8778, 0.9375, 0.7525, 1.0, 0.7525, 1.0, 0.8778, 0.9688, 0.8778, 0.9688, 0.7525, 0.4062, 0.9111, 0.375, 0.9111, 0.375, 0.9111, 0.4062, 0.9111, 0.25, 0.6263, 0.2188, 0.6263, 0.2188, 0.6263, 0.25, 0.6263, 0.375, 0.9111, 0.3438, 0.9111, 0.3438, 0.9111, 0.375, 0.9111, 0.2812, 0.6263, 0.25, 0.6263, 0.25, 0.6263, 0.2812, 0.6263, 0.3438, 0.9111, 0.3125, 0.9111, 0.3125, 0.9111, 0.3438, 0.9111, 0.3125, 0.6263, 0.2812, 0.6263, 0.2812, 0.6263, 0.3125, 0.6263, 0.3125, 0.9111, 0.2812, 0.9111, 0.2812, 0.9111, 0.3125, 0.9111, 0.3438, 0.6263, 0.3125, 0.6263, 0.3125, 0.6263, 0.3438, 0.6263, 0.2812, 0.9111, 0.25, 0.9111, 0.25, 0.9111, 0.2812, 0.9111, 0.375, 0.6263, 0.3438, 0.6263, 0.3438, 0.6263, 0.375, 0.6263, 0.25, 0.9111, 0.2188, 0.9111, 0.2188, 0.9111, 0.25, 0.9111, 0.4062, 0.6263, 0.375, 0.6263, 0.375, 0.6263, 0.4062, 0.6263, 0.2188, 0.9111, 0.1875, 0.9111, 0.1875, 0.9111, 0.2188, 0.9111, 0.9688, 0.8778, 1.0, 0.8778, 1.0, 0.8778, 0.9688, 0.8778, 0.4375, 0.6263, 0.4062, 0.6263, 0.4062, 0.6263, 0.4375, 0.6263, 0.1875, 0.9111, 0.1562, 0.9111, 0.1562, 0.9111, 0.1875, 0.9111, 0.9375, 0.8778, 0.9688, 0.8778, 0.9688, 0.8778, 0.9375, 0.8778, 0.4688, 0.6263, 0.4375, 0.6263, 0.4375, 0.6263, 0.4688, 0.6263, 0.1562, 0.9111, 0.125, 0.9111, 0.125, 0.9111, 0.1562, 0.9111, 0.9062, 0.8778, 0.9375, 0.8778, 0.9375, 0.8778, 0.9062, 0.8778, 0.5, 0.6263, 0.4688, 0.6263, 0.4688, 0.6263, 0.5, 0.6263, 0.125, 0.9111, 0.09375, 0.9111, 0.09375, 0.9111, 0.125, 0.9111, 0.875, 0.8778, 0.9062, 0.8778, 0.9062, 0.8778, 0.875, 0.8778, 0.5312, 0.6263, 0.5, 0.6263, 0.5, 0.6263, 0.5312, 0.6263, 0.09375, 0.9111, 0.0625, 0.9111, 0.0625, 0.9111, 0.09375, 0.9111, 0.8438, 0.8778, 0.875, 0.8778, 0.875, 0.8778, 0.8438, 0.8778, 0.5625, 0.6263, 0.5312, 0.6263, 0.5312, 0.6263, 0.5625, 0.6263, 0.0625, 0.9111, 0.03125, 0.9111, 0.03125, 0.9111, 0.0625, 0.9111, 0.8125, 0.8778, 0.8438, 0.8778, 0.8438, 0.8778, 0.8125, 0.8778, 0.5938, 0.6263, 0.5625, 0.6263, 0.5625, 0.6263, 0.5938, 0.6263, 0.03125, 0.9111, 0.0, 0.9111, 0.0, 0.9111, 0.03125, 0.9111, 0.7812, 0.8778, 0.8125, 0.8778, 0.8125, 0.8778, 0.7812, 0.8778, 0.625, 0.6263, 0.5938, 0.6263, 0.5938, 0.6263, 0.625, 0.6263, 0.75, 0.8778, 0.7812, 0.8778, 0.7812, 0.8778, 0.75, 0.8778, 0.6563, 0.6263, 0.625, 0.6263, 0.625, 0.6263, 0.6563, 0.6263, 0.7188, 0.8778, 0.75, 0.8778, 0.75, 0.8778, 0.7188, 0.8778, 0.6875, 0.6263, 0.6563, 0.6263, 0.6563, 0.6263, 0.6875, 0.6263, 0.6875, 0.8778, 0.7188, 0.8778, 0.7188, 0.8778, 0.6875, 0.8778, 0.7187, 0.6263, 0.6875, 0.6263, 0.6875, 0.6263, 0.7187, 0.6263, 0.6562, 0.8778, 0.6875, 0.8778, 0.6875, 0.8778, 0.6562, 0.8778, 0.75, 0.6263, 0.7187, 0.6263, 0.7187, 0.6263, 0.75, 0.6263, 0.625, 0.8778, 0.6562, 0.8778, 0.6562, 0.8778, 0.625, 0.8778, 0.7813, 0.6263, 0.75, 0.6263, 0.75, 0.6263, 0.7813, 0.6263, 0.5938, 0.8778, 0.625, 0.8778, 0.625, 0.8778, 0.5938, 0.8778, 0.8125, 0.6263, 0.7813, 0.6263, 0.7813, 0.6263, 0.8125, 0.6263, 0.5625, 0.8778, 0.5938, 0.8778, 0.5938, 0.8778, 0.5625, 0.8778, 0.8437, 0.6263, 0.8125, 0.6263, 0.8125, 0.6263, 0.8437, 0.6263, 0.9688, 0.5968, 1.0, 0.5968, 1.0, 0.5968, 0.9688, 0.5968, 0.5312, 0.8778, 0.5625, 0.8778, 0.5625, 0.8778, 0.5312, 0.8778, 0.875, 0.6263, 0.8437, 0.6263, 0.8437, 0.6263, 0.875, 0.6263, 0.9375, 0.5968, 0.9688, 0.5968, 0.9688, 0.5968, 0.9375, 0.5968, 0.5, 0.8778, 0.5312, 0.8778, 0.5312, 0.8778, 0.5, 0.8778, 0.9062, 0.6263, 0.875, 0.6263, 0.875, 0.6263, 0.9062, 0.6263, 0.9062, 0.5968, 0.9375, 0.5968, 0.9375, 0.5968, 0.9062, 0.5968, 0.4688, 0.8778, 0.5, 0.8778, 0.5, 0.8778, 0.4688, 0.8778, 0.9375, 0.6263, 0.9062, 0.6263, 0.9062, 0.6263, 0.9375, 0.6263, 0.875, 0.5968, 0.9062, 0.5968, 0.9062, 0.5968, 0.875, 0.5968, 0.4375, 0.8778, 0.4688, 0.8778, 0.4688, 0.8778, 0.4375, 0.8778, 0.9688, 0.6263, 0.9375, 0.6263, 0.9375, 0.6263, 0.9688, 0.6263, 0.8437, 0.5968, 0.875, 0.5968, 0.875, 0.5968, 0.8437, 0.5968, 0.4062, 0.8778, 0.4375, 0.8778, 0.4375, 0.8778, 0.4062, 0.8778, 1.0, 0.6263, 0.9688, 0.6263, 0.9688, 0.6263, 1.0, 0.6263, 0.8125, 0.5968, 0.8437, 0.5968, 0.8437, 0.5968, 0.8125, 0.5968, 0.375, 0.8778, 0.4062, 0.8778, 0.4062, 0.8778, 0.375, 0.8778, 0.03125, 0.5, 0.03125, 0.5968, 0.0, 0.5968, 0.0, 0.5, 0.0625, 0.5, 0.0625, 0.5968, 0.03125, 0.5968, 0.03125, 0.5, 0.09375, 0.5, 0.09375, 0.5968, 0.0625, 0.5968, 0.0625, 0.5, 0.125, 0.5, 0.125, 0.5968, 0.09375, 0.5968, 0.09375, 0.5, 0.1562, 0.5, 0.1562, 0.5968, 0.125, 0.5968, 0.125, 0.5, 0.1875, 0.5, 0.1875, 0.5968, 0.1562, 0.5968, 0.1562, 0.5, 0.2188, 0.5, 0.2188, 0.5968, 0.1875, 0.5968, 0.1875, 0.5, 0.25, 0.5, 0.25, 0.5968, 0.2188, 0.5968, 0.2188, 0.5, 0.2812, 0.5, 0.2812, 0.5968, 0.25, 0.5968, 0.25, 0.5, 0.3125, 0.5, 0.3125, 0.5968, 0.2812, 0.5968, 0.2812, 0.5, 0.3438, 0.5, 0.3438, 0.5968, 0.3125, 0.5968, 0.3125, 0.5, 0.375, 0.5, 0.375, 0.5968, 0.3438, 0.5968, 0.3438, 0.5, 0.4062, 0.5, 0.4063, 0.5968, 0.375, 0.5968, 0.375, 0.5, 0.4375, 0.5, 0.4375, 0.5968, 0.4063, 0.5968, 0.4062, 0.5, 0.4688, 0.5, 0.4687, 0.5968, 0.4375, 0.5968, 0.4375, 0.5, 0.5, 0.5, 0.5, 0.5968, 0.4687, 0.5968, 0.4688, 0.5, 0.5312, 0.5, 0.5312, 0.5968, 0.5, 0.5968, 0.5, 0.5, 0.5625, 0.5, 0.5625, 0.5968, 0.5312, 0.5968, 0.5312, 0.5, 0.5938, 0.5, 0.5938, 0.5968, 0.5625, 0.5968, 0.5625, 0.5, 0.625, 0.5, 0.625, 0.5968, 0.5938, 0.5968, 0.5938, 0.5, 0.6562, 0.5, 0.6562, 0.5968, 0.625, 0.5968, 0.625, 0.5, 0.6875, 0.5, 0.6875, 0.5968, 0.6562, 0.5968, 0.6562, 0.5, 0.7188, 0.5, 0.7188, 0.5968, 0.6875, 0.5968, 0.6875, 0.5, 0.75, 0.5, 0.75, 0.5968, 0.7188, 0.5968, 0.7188, 0.5, 0.7812, 0.5, 0.7812, 0.5968, 0.75, 0.5968, 0.75, 0.5, 0.8125, 0.5, 0.8125, 0.5968, 0.7812, 0.5968, 0.7812, 0.5, 0.8438, 0.5, 0.8437, 0.5968, 0.8125, 0.5968, 0.8125, 0.5, 0.875, 0.5, 0.875, 0.5968, 0.8437, 0.5968, 0.8438, 0.5, 0.9062, 0.5, 0.9062, 0.5968, 0.875, 0.5968, 0.875, 0.5, 0.9375, 0.5, 0.9375, 0.5968, 0.9062, 0.5968, 0.9062, 0.5, 0.9688, 0.5, 0.9688, 0.5968, 0.9375, 0.5968, 0.9375, 0.5, 1.0, 0.5, 1.0, 0.5968, 0.9688, 0.5968, 0.9688, 0.5, 0.4063, 0.5968, 0.4375, 0.5968, 0.4375, 0.5968, 0.4063, 0.5968, 0.8125, 0.6263, 0.7813, 0.6263, 0.7813, 0.6263, 0.8125, 0.6263, 0.7812, 0.9111, 0.75, 0.9111, 0.75, 0.9111, 0.7812, 0.9111, 0.375, 0.5968, 0.4063, 0.5968, 0.4063, 0.5968, 0.375, 0.5968, 0.8437, 0.6263, 0.8125, 0.6263, 0.8125, 0.6263, 0.8437, 0.6263, 0.75, 0.9111, 0.7188, 0.9111, 0.7188, 0.9111, 0.75, 0.9111, 0.3438, 0.5968, 0.375, 0.5968, 0.375, 0.5968, 0.3438, 0.5968, 0.875, 0.6263, 0.8437, 0.6263, 0.8437, 0.6263, 0.875, 0.6263, 0.7188, 0.9111, 0.6875, 0.9111, 0.6875, 0.9111, 0.7188, 0.9111, 0.3125, 0.5968, 0.3438, 0.5968, 0.3438, 0.5968, 0.3125, 0.5968, 0.9062, 0.6263, 0.875, 0.6263, 0.875, 0.6263, 0.9062, 0.6263, 0.6875, 0.9111, 0.6562, 0.9111, 0.6562, 0.9111, 0.6875, 0.9111, 0.2812, 0.5968, 0.3125, 0.5968, 0.3125, 0.5968, 0.2812, 0.5968, 0.9375, 0.6263, 0.9062, 0.6263, 0.9062, 0.6263, 0.9375, 0.6263, 0.6562, 0.9111, 0.625, 0.9111, 0.625, 0.9111, 0.6562, 0.9111, 0.25, 0.5968, 0.2812, 0.5968, 0.2812, 0.5968, 0.25, 0.5968, 0.9688, 0.6263, 0.9375, 0.6263, 0.9375, 0.6263, 0.9688, 0.6263, 0.625, 0.9111, 0.5938, 0.9111, 0.5938, 0.9111, 0.625, 0.9111, 0.2188, 0.5968, 0.25, 0.5968, 0.25, 0.5968, 0.2188, 0.5968, 1.0, 0.6263, 0.9688, 0.6263, 0.9688, 0.6263, 1.0, 0.6263, 0.5938, 0.9111, 0.5625, 0.9111, 0.5625, 0.9111, 0.5938, 0.9111, 0.1875, 0.5968, 0.2188, 0.5968, 0.2188, 0.5968, 0.1875, 0.5968, 0.5625, 0.9111, 0.5312, 0.9111, 0.5312, 0.9111, 0.5625, 0.9111, 0.1562, 0.5968, 0.1875, 0.5968, 0.1875, 0.5968, 0.1562, 0.5968, 0.9688, 0.8778, 1.0, 0.8778, 1.0, 0.8778, 0.9688, 0.8778, 0.5312, 0.9111, 0.5, 0.9111, 0.5, 0.9111, 0.5312, 0.9111, 0.125, 0.5968, 0.1562, 0.5968, 0.1562, 0.5968, 0.125, 0.5968, 0.9375, 0.8778, 0.9688, 0.8778, 0.9688, 0.8778, 0.9375, 0.8778, 0.5, 0.9111, 0.4688, 0.9111, 0.4688, 0.9111, 0.5, 0.9111, 0.09375, 0.5968, 0.125, 0.5968, 0.125, 0.5968, 0.09375, 0.5968, 0.9062, 0.8778, 0.9375, 0.8778, 0.9375, 0.8778, 0.9062, 0.8778, 0.4688, 0.9111, 0.4375, 0.9111, 0.4375, 0.9111, 0.4688, 0.9111, 0.0625, 0.5968, 0.09375, 0.5968, 0.09375, 0.5968, 0.0625, 0.5968, 0.875, 0.8778, 0.9062, 0.8778, 0.9062, 0.8778, 0.875, 0.8778, 0.4375, 0.9111, 0.4062, 0.9111, 0.4062, 0.9111, 0.4375, 0.9111, 0.03125, 0.5968, 0.0625, 0.5968, 0.0625, 0.5968, 0.03125, 0.5968, 0.8438, 0.8778, 0.875, 0.8778, 0.875, 0.8778, 0.8438, 0.8778, 0.4062, 0.9111, 0.375, 0.9111, 0.375, 0.9111, 0.4062, 0.9111, 0.0, 0.5968, 0.03125, 0.5968, 0.03125, 0.5968, 0.0, 0.5968, 0.8125, 0.8778, 0.8438, 0.8778, 0.8438, 0.8778, 0.8125, 0.8778, 0.375, 0.9111, 0.3438, 0.9111, 0.3438, 0.9111, 0.375, 0.9111, 0.7812, 0.8778, 0.8125, 0.8778, 0.8125, 0.8778, 0.7812, 0.8778, 0.3438, 0.9111, 0.3125, 0.9111, 0.3125, 0.9111, 0.3438, 0.9111, 0.75, 0.8778, 0.7812, 0.8778, 0.7812, 0.8778, 0.75, 0.8778, 0.3125, 0.9111, 0.2812, 0.9111, 0.2812, 0.9111, 0.3125, 0.9111, 0.7188, 0.8778, 0.75, 0.8778, 0.75, 0.8778, 0.7188, 0.8778, 0.2812, 0.9111, 0.25, 0.9111, 0.25, 0.9111, 0.2812, 0.9111, 0.6875, 0.8778, 0.7188, 0.8778, 0.7188, 0.8778, 0.6875, 0.8778, 0.25, 0.9111, 0.2188, 0.9111, 0.2188, 0.9111, 0.25, 0.9111, 0.6562, 0.8778, 0.6875, 0.8778, 0.6875, 0.8778, 0.6562, 0.8778, 0.2188, 0.9111, 0.1875, 0.9111, 0.1875, 0.9111, 0.2188, 0.9111, 0.625, 0.8778, 0.6562, 0.8778, 0.6562, 0.8778, 0.625, 0.8778, 0.1875, 0.9111, 0.1562, 0.9111, 0.1562, 0.9111, 0.1875, 0.9111, 0.5938, 0.8778, 0.625, 0.8778, 0.625, 0.8778, 0.5938, 0.8778, 0.1562, 0.9111, 0.125, 0.9111, 0.125, 0.9111, 0.1562, 0.9111, 0.5625, 0.8778, 0.5938, 0.8778, 0.5938, 0.8778, 0.5625, 0.8778, 0.125, 0.9111, 0.09375, 0.9111, 0.09375, 0.9111, 0.125, 0.9111, 0.5312, 0.8778, 0.5625, 0.8778, 0.5625, 0.8778, 0.5312, 0.8778, 0.09375, 0.9111, 0.0625, 0.9111, 0.0625, 0.9111, 0.09375, 0.9111, 0.5, 0.8778, 0.5312, 0.8778, 0.5312, 0.8778, 0.5, 0.8778, 0.0625, 0.9111, 0.03125, 0.9111, 0.03125, 0.9111, 0.0625, 0.9111, 0.4688, 0.8778, 0.5, 0.8778, 0.5, 0.8778, 0.4688, 0.8778, 0.03125, 0.9111, 0.0, 0.9111, 0.0, 0.9111, 0.03125, 0.9111, 0.4375, 0.8778, 0.4688, 0.8778, 0.4688, 0.8778, 0.4375, 0.8778, 0.2188, 0.6263, 0.1875, 0.6263, 0.1875, 0.6263, 0.2188, 0.6263, 0.0, 0.5968, 0.03125, 0.5968, 0.03125, 0.5968, 0.0, 0.5968, 0.4375, 0.9111, 0.4062, 0.9111, 0.4062, 0.9111, 0.4375, 0.9111, 0.1875, 0.6263, 0.1562, 0.6263, 0.1562, 0.6263, 0.1875, 0.6263, 0.03125, 0.5968, 0.0625, 0.5968, 0.0625, 0.5968, 0.03125, 0.5968, 0.4688, 0.9111, 0.4375, 0.9111, 0.4375, 0.9111, 0.4688, 0.9111, 0.1562, 0.6263, 0.125, 0.6263, 0.125, 0.6263, 0.1562, 0.6263, 0.0625, 0.5968, 0.09375, 0.5968, 0.09375, 0.5968, 0.0625, 0.5968, 0.5, 0.9111, 0.4688, 0.9111, 0.4688, 0.9111, 0.5, 0.9111, 0.125, 0.6263, 0.09375, 0.6263, 0.09375, 0.6263, 0.125, 0.6263, 0.09375, 0.5968, 0.125, 0.5968, 0.125, 0.5968, 0.09375, 0.5968, 0.5312, 0.9111, 0.5, 0.9111, 0.5, 0.9111, 0.5312, 0.9111, 0.09375, 0.6263, 0.0625, 0.6263, 0.0625, 0.6263, 0.09375, 0.6263, 0.125, 0.5968, 0.1562, 0.5968, 0.1562, 0.5968, 0.125, 0.5968, 0.5625, 0.9111, 0.5312, 0.9111, 0.5312, 0.9111, 0.5625, 0.9111, 0.0625, 0.6263, 0.03125, 0.6263, 0.03125, 0.6263, 0.0625, 0.6263, 0.1562, 0.5968, 0.1875, 0.5968, 0.1875, 0.5968, 0.1562, 0.5968, 0.5938, 0.9111, 0.5625, 0.9111, 0.5625, 0.9111, 0.5938, 0.9111, 0.03125, 0.6263, 0.0, 0.6263, 0.0, 0.6263, 0.03125, 0.6263, 0.1875, 0.5968, 0.2188, 0.5968, 0.2188, 0.5968, 0.1875, 0.5968, 0.625, 0.9111, 0.5938, 0.9111, 0.5938, 0.9111, 0.625, 0.9111, 0.2188, 0.5968, 0.25, 0.5968, 0.25, 0.5968, 0.2188, 0.5968, 0.6562, 0.9111, 0.625, 0.9111, 0.625, 0.9111, 0.6562, 0.9111, 0.25, 0.5968, 0.2812, 0.5968, 0.2812, 0.5968, 0.25, 0.5968, 0.6875, 0.9111, 0.6562, 0.9111, 0.6562, 0.9111, 0.6875, 0.9111, 0.2812, 0.5968, 0.3125, 0.5968, 0.3125, 0.5968, 0.2812, 0.5968, 0.7188, 0.9111, 0.6875, 0.9111, 0.6875, 0.9111, 0.7188, 0.9111, 0.3125, 0.5968, 0.3438, 0.5968, 0.3438, 0.5968, 0.3125, 0.5968, 0.75, 0.9111, 0.7188, 0.9111, 0.7188, 0.9111, 0.75, 0.9111, 0.3438, 0.5968, 0.375, 0.5968, 0.375, 0.5968, 0.3438, 0.5968, 0.7812, 0.9111, 0.75, 0.9111, 0.75, 0.9111, 0.7812, 0.9111, 0.375, 0.5968, 0.4063, 0.5968, 0.4063, 0.5968, 0.375, 0.5968, 0.8125, 0.9111, 0.7812, 0.9111, 0.7812, 0.9111, 0.8125, 0.9111, 0.4063, 0.5968, 0.4375, 0.5968, 0.4375, 0.5968, 0.4063, 0.5968, 0.8437, 0.9111, 0.8125, 0.9111, 0.8125, 0.9111, 0.8437, 0.9111, 0.0, 0.8778, 0.03125, 0.8778, 0.03125, 0.8778, 0.0, 0.8778, 0.4375, 0.5968, 0.4687, 0.5968, 0.4687, 0.5968, 0.4375, 0.5968, 0.875, 0.9111, 0.8437, 0.9111, 0.8437, 0.9111, 0.875, 0.9111, 0.03125, 0.8778, 0.0625, 0.8778, 0.0625, 0.8778, 0.03125, 0.8778, 0.4687, 0.5968, 0.5, 0.5968, 0.5, 0.5968, 0.4687, 0.5968, 0.9062, 0.9111, 0.875, 0.9111, 0.875, 0.9111, 0.9062, 0.9111, 0.0625, 0.8778, 0.09375, 0.8778, 0.09375, 0.8778, 0.0625, 0.8778, 0.5, 0.5968, 0.5312, 0.5968, 0.5312, 0.5968, 0.5, 0.5968, 0.9375, 0.9111, 0.9062, 0.9111, 0.9062, 0.9111, 0.9375, 0.9111, 0.09375, 0.8778, 0.125, 0.8778, 0.125, 0.8778, 0.09375, 0.8778, 0.5312, 0.5968, 0.5625, 0.5968, 0.5625, 0.5968, 0.5312, 0.5968, 0.9688, 0.9111, 0.9375, 0.9111, 0.9375, 0.9111, 0.9688, 0.9111, 0.125, 0.8778, 0.1562, 0.8778, 0.1562, 0.8778, 0.125, 0.8778, 0.5625, 0.5968, 0.5938, 0.5968, 0.5938, 0.5968, 0.5625, 0.5968, 1.0, 0.9111, 0.9688, 0.9111, 0.9688, 0.9111, 1.0, 0.9111, 0.1562, 0.8778, 0.1875, 0.8778, 0.1875, 0.8778, 0.1562, 0.8778, 0.5938, 0.5968, 0.625, 0.5968, 0.625, 0.5968, 0.5938, 0.5968, 0.1875, 0.8778, 0.2188, 0.8778, 0.2188, 0.8778, 0.1875, 0.8778, 0.625, 0.5968, 0.6562, 0.5968, 0.6562, 0.5968, 0.625, 0.5968, 0.2188, 0.8778, 0.25, 0.8778, 0.25, 0.8778, 0.2188, 0.8778, 0.6562, 0.5968, 0.6875, 0.5968, 0.6875, 0.5968, 0.6562, 0.5968, 0.25, 0.8778, 0.2812, 0.8778, 0.2812, 0.8778, 0.25, 0.8778, 0.6875, 0.5968, 0.7188, 0.5968, 0.7188, 0.5968, 0.6875, 0.5968, 0.2812, 0.8778, 0.3125, 0.8778, 0.3125, 0.8778, 0.2812, 0.8778, 0.7188, 0.5968, 0.75, 0.5968, 0.75, 0.5968, 0.7188, 0.5968, 0.3125, 0.8778, 0.3438, 0.8778, 0.3438, 0.8778, 0.3125, 0.8778, 0.75, 0.5968, 0.7812, 0.5968, 0.7812, 0.5968, 0.75, 0.5968, 0.3438, 0.8778, 0.375, 0.8778, 0.375, 0.8778, 0.3438, 0.8778, 0.7812, 0.5968, 0.8125, 0.5968, 0.8125, 0.5968, 0.7812, 0.5968, 1.0, 0.5968, 1.0, 0.6263, 0.9688, 0.6263, 0.9688, 0.5968, 0.9688, 0.5968, 0.9688, 0.6263, 0.9375, 0.6263, 0.9375, 0.5968, 0.9375, 0.5968, 0.9375, 0.6263, 0.9062, 0.6263, 0.9062, 0.5968, 0.9062, 0.5968, 0.9062, 0.6263, 0.875, 0.6263, 0.875, 0.5968, 0.875, 0.5968, 0.875, 0.6263, 0.8437, 0.6263, 0.8437, 0.5968, 0.8437, 0.5968, 0.8437, 0.6263, 0.8125, 0.6263, 0.8125, 0.5968, 0.8125, 0.5968, 0.8125, 0.6263, 0.7813, 0.6263, 0.7812, 0.5968, 0.7812, 0.5968, 0.7813, 0.6263, 0.75, 0.6263, 0.75, 0.5968, 0.75, 0.5968, 0.75, 0.6263, 0.7187, 0.6263, 0.7188, 0.5968, 0.7188, 0.5968, 0.7187, 0.6263, 0.6875, 0.6263, 0.6875, 0.5968, 0.6875, 0.5968, 0.6875, 0.6263, 0.6563, 0.6263, 0.6562, 0.5968, 0.6562, 0.5968, 0.6563, 0.6263, 0.625, 0.6263, 0.625, 0.5968, 0.625, 0.5968, 0.625, 0.6263, 0.5938, 0.6263, 0.5938, 0.5968, 0.5938, 0.5968, 0.5938, 0.6263, 0.5625, 0.6263, 0.5625, 0.5968, 0.5625, 0.5968, 0.5625, 0.6263, 0.5312, 0.6263, 0.5312, 0.5968, 0.5312, 0.5968, 0.5312, 0.6263, 0.5, 0.6263, 0.5, 0.5968, 0.5, 0.5968, 0.5, 0.6263, 0.4688, 0.6263, 0.4687, 0.5968, 0.4687, 0.5968, 0.4688, 0.6263, 0.4375, 0.6263, 0.4375, 0.5968, 0.4375, 0.5968, 0.4375, 0.6263, 0.4062, 0.6263, 0.4063, 0.5968, 0.4063, 0.5968, 0.4062, 0.6263, 0.375, 0.6263, 0.375, 0.5968, 0.375, 0.5968, 0.375, 0.6263, 0.3438, 0.6263, 0.3438, 0.5968, 0.3438, 0.5968, 0.3438, 0.6263, 0.3125, 0.6263, 0.3125, 0.5968, 0.3125, 0.5968, 0.3125, 0.6263, 0.2812, 0.6263, 0.2812, 0.5968, 0.2812, 0.5968, 0.2812, 0.6263, 0.25, 0.6263, 0.25, 0.5968, 0.25, 0.5968, 0.25, 0.6263, 0.2188, 0.6263, 0.2188, 0.5968, 0.2188, 0.5968, 0.2188, 0.6263, 0.1875, 0.6263, 0.1875, 0.5968, 0.1875, 0.5968, 0.1875, 0.6263, 0.1562, 0.6263, 0.1562, 0.5968, 0.1562, 0.5968, 0.1562, 0.6263, 0.125, 0.6263, 0.125, 0.5968, 0.125, 0.5968, 0.125, 0.6263, 0.09375, 0.6263, 0.09375, 0.5968, 0.09375, 0.5968, 0.09375, 0.6263, 0.0625, 0.6263, 0.0625, 0.5968, 0.0625, 0.5968, 0.0625, 0.6263, 0.03125, 0.6263, 0.03125, 0.5968, 0.03125, 0.5968, 0.03125, 0.6263, 0.0, 0.6263, 0.0, 0.5968, 0.03125, 0.8778, 0.03125, 0.9111, 0.0, 0.9111, 0.0, 0.8778, 0.0625, 0.8778, 0.0625, 0.9111, 0.03125, 0.9111, 0.03125, 0.8778, 0.09375, 0.8778, 0.09375, 0.9111, 0.0625, 0.9111, 0.0625, 0.8778, 0.125, 0.8778, 0.125, 0.9111, 0.09375, 0.9111, 0.09375, 0.8778, 0.1562, 0.8778, 0.1562, 0.9111, 0.125, 0.9111, 0.125, 0.8778, 0.1875, 0.8778, 0.1875, 0.9111, 0.1562, 0.9111, 0.1562, 0.8778, 0.2188, 0.8778, 0.2188, 0.9111, 0.1875, 0.9111, 0.1875, 0.8778, 0.25, 0.8778, 0.25, 0.9111, 0.2188, 0.9111, 0.2188, 0.8778, 0.2812, 0.8778, 0.2812, 0.9111, 0.25, 0.9111, 0.25, 0.8778, 0.3125, 0.8778, 0.3125, 0.9111, 0.2812, 0.9111, 0.2812, 0.8778, 0.3438, 0.8778, 0.3438, 0.9111, 0.3125, 0.9111, 0.3125, 0.8778, 0.375, 0.8778, 0.375, 0.9111, 0.3438, 0.9111, 0.3438, 0.8778, 0.4062, 0.8778, 0.4062, 0.9111, 0.375, 0.9111, 0.375, 0.8778, 0.4375, 0.8778, 0.4375, 0.9111, 0.4062, 0.9111, 0.4062, 0.8778, 0.4688, 0.8778, 0.4688, 0.9111, 0.4375, 0.9111, 0.4375, 0.8778, 0.5, 0.8778, 0.5, 0.9111, 0.4688, 0.9111, 0.4688, 0.8778, 0.5312, 0.8778, 0.5312, 0.9111, 0.5, 0.9111, 0.5, 0.8778, 0.5625, 0.8778, 0.5625, 0.9111, 0.5312, 0.9111, 0.5312, 0.8778, 0.5938, 0.8778, 0.5938, 0.9111, 0.5625, 0.9111, 0.5625, 0.8778, 0.625, 0.8778, 0.625, 0.9111, 0.5938, 0.9111, 0.5938, 0.8778, 0.6562, 0.8778, 0.6562, 0.9111, 0.625, 0.9111, 0.625, 0.8778, 0.6875, 0.8778, 0.6875, 0.9111, 0.6562, 0.9111, 0.6562, 0.8778, 0.7188, 0.8778, 0.7188, 0.9111, 0.6875, 0.9111, 0.6875, 0.8778, 0.75, 0.8778, 0.75, 0.9111, 0.7188, 0.9111, 0.7188, 0.8778, 0.7812, 0.8778, 0.7812, 0.9111, 0.75, 0.9111, 0.75, 0.8778, 0.8125, 0.8778, 0.8125, 0.9111, 0.7812, 0.9111, 0.7812, 0.8778, 0.8438, 0.8778, 0.8437, 0.9111, 0.8125, 0.9111, 0.8125, 0.8778, 0.875, 0.8778, 0.875, 0.9111, 0.8437, 0.9111, 0.8438, 0.8778, 0.9062, 0.8778, 0.9062, 0.9111, 0.875, 0.9111, 0.875, 0.8778, 0.9375, 0.8778, 0.9375, 0.9111, 0.9062, 0.9111, 0.9062, 0.8778, 0.9688, 0.8778, 0.9688, 0.9111, 0.9375, 0.9111, 0.9375, 0.8778, 1.0, 0.8778, 1.0, 0.9111, 0.9688, 0.9111, 0.9688, 0.8778, 0.8125, 0.9111, 0.7812, 0.9111, 0.7812, 0.9111, 0.8125, 0.9111, 0.7813, 0.6263, 0.75, 0.6263, 0.75, 0.6263, 0.7813, 0.6263, 0.4375, 0.5968, 0.4687, 0.5968, 0.4687, 0.5968, 0.4375, 0.5968, 0.8437, 0.9111, 0.8125, 0.9111, 0.8125, 0.9111, 0.8437, 0.9111, 0.75, 0.6263, 0.7187, 0.6263, 0.7187, 0.6263, 0.75, 0.6263, 0.4687, 0.5968, 0.5, 0.5968, 0.5, 0.5968, 0.4687, 0.5968, 0.875, 0.9111, 0.8437, 0.9111, 0.8437, 0.9111, 0.875, 0.9111, 0.7187, 0.6263, 0.6875, 0.6263, 0.6875, 0.6263, 0.7187, 0.6263, 0.5, 0.5968, 0.5312, 0.5968, 0.5312, 0.5968, 0.5, 0.5968, 0.9062, 0.9111, 0.875, 0.9111, 0.875, 0.9111, 0.9062, 0.9111, 0.6875, 0.6263, 0.6563, 0.6263, 0.6563, 0.6263, 0.6875, 0.6263, 0.5312, 0.5968, 0.5625, 0.5968, 0.5625, 0.5968, 0.5312, 0.5968, 0.9375, 0.9111, 0.9062, 0.9111, 0.9062, 0.9111, 0.9375, 0.9111, 0.6563, 0.6263, 0.625, 0.6263, 0.625, 0.6263, 0.6563, 0.6263, 0.5625, 0.5968, 0.5938, 0.5968, 0.5938, 0.5968, 0.5625, 0.5968, 0.9688, 0.9111, 0.9375, 0.9111, 0.9375, 0.9111, 0.9688, 0.9111, 0.625, 0.6263, 0.5938, 0.6263, 0.5938, 0.6263, 0.625, 0.6263, 0.5938, 0.5968, 0.625, 0.5968, 0.625, 0.5968, 0.5938, 0.5968, 1.0, 0.9111, 0.9688, 0.9111, 0.9688, 0.9111, 1.0, 0.9111, 0.5938, 0.6263, 0.5625, 0.6263, 0.5625, 0.6263, 0.5938, 0.6263, 0.625, 0.5968, 0.6562, 0.5968, 0.6562, 0.5968, 0.625, 0.5968, 0.5625, 0.6263, 0.5312, 0.6263, 0.5312, 0.6263, 0.5625, 0.6263, 0.6562, 0.5968, 0.6875, 0.5968, 0.6875, 0.5968, 0.6562, 0.5968, 0.5312, 0.6263, 0.5, 0.6263, 0.5, 0.6263, 0.5312, 0.6263, 0.6875, 0.5968, 0.7188, 0.5968, 0.7188, 0.5968, 0.6875, 0.5968, 0.5, 0.6263, 0.4688, 0.6263, 0.4688, 0.6263, 0.5, 0.6263, 0.7188, 0.5968, 0.75, 0.5968, 0.75, 0.5968, 0.7188, 0.5968, 0.4688, 0.6263, 0.4375, 0.6263, 0.4375, 0.6263, 0.4688, 0.6263, 0.75, 0.5968, 0.7812, 0.5968, 0.7812, 0.5968, 0.75, 0.5968, 0.4375, 0.6263, 0.4062, 0.6263, 0.4062, 0.6263, 0.4375, 0.6263, 0.7812, 0.5968, 0.8125, 0.5968, 0.8125, 0.5968, 0.7812, 0.5968, 0.0, 0.8778, 0.03125, 0.8778, 0.03125, 0.8778, 0.0, 0.8778, 0.4062, 0.6263, 0.375, 0.6263, 0.375, 0.6263, 0.4062, 0.6263, 0.8125, 0.5968, 0.8437, 0.5968, 0.8437, 0.5968, 0.8125, 0.5968, 0.03125, 0.8778, 0.0625, 0.8778, 0.0625, 0.8778, 0.03125, 0.8778, 0.375, 0.6263, 0.3438, 0.6263, 0.3438, 0.6263, 0.375, 0.6263, 0.8437, 0.5968, 0.875, 0.5968, 0.875, 0.5968, 0.8437, 0.5968, 0.0625, 0.8778, 0.09375, 0.8778, 0.09375, 0.8778, 0.0625, 0.8778, 0.3438, 0.6263, 0.3125, 0.6263, 0.3125, 0.6263, 0.3438, 0.6263, 0.875, 0.5968, 0.9062, 0.5968, 0.9062, 0.5968, 0.875, 0.5968, 0.09375, 0.8778, 0.125, 0.8778, 0.125, 0.8778, 0.09375, 0.8778, 0.3125, 0.6263, 0.2812, 0.6263, 0.2812, 0.6263, 0.3125, 0.6263, 0.9062, 0.5968, 0.9375, 0.5968, 0.9375, 0.5968, 0.9062, 0.5968, 0.125, 0.8778, 0.1562, 0.8778, 0.1562, 0.8778, 0.125, 0.8778, 0.2812, 0.6263, 0.25, 0.6263, 0.25, 0.6263, 0.2812, 0.6263, 0.9375, 0.5968, 0.9688, 0.5968, 0.9688, 0.5968, 0.9375, 0.5968, 0.1562, 0.8778, 0.1875, 0.8778, 0.1875, 0.8778, 0.1562, 0.8778, 0.25, 0.6263, 0.2188, 0.6263, 0.2188, 0.6263, 0.25, 0.6263, 0.9688, 0.5968, 1.0, 0.5968, 1.0, 0.5968, 0.9688, 0.5968, 0.1875, 0.8778, 0.2188, 0.8778, 0.2188, 0.8778, 0.1875, 0.8778, 0.2188, 0.6263, 0.1875, 0.6263, 0.1875, 0.6263, 0.2188, 0.6263, 0.2188, 0.8778, 0.25, 0.8778, 0.25, 0.8778, 0.2188, 0.8778, 0.1875, 0.6263, 0.1562, 0.6263, 0.1562, 0.6263, 0.1875, 0.6263, 0.25, 0.8778, 0.2812, 0.8778, 0.2812, 0.8778, 0.25, 0.8778, 0.1562, 0.6263, 0.125, 0.6263, 0.125, 0.6263, 0.1562, 0.6263, 0.2812, 0.8778, 0.3125, 0.8778, 0.3125, 0.8778, 0.2812, 0.8778, 0.125, 0.6263, 0.09375, 0.6263, 0.09375, 0.6263, 0.125, 0.6263, 0.3125, 0.8778, 0.3438, 0.8778, 0.3438, 0.8778, 0.3125, 0.8778, 0.09375, 0.6263, 0.0625, 0.6263, 0.0625, 0.6263, 0.09375, 0.6263, 0.3438, 0.8778, 0.375, 0.8778, 0.375, 0.8778, 0.3438, 0.8778, 0.0625, 0.6263, 0.03125, 0.6263, 0.03125, 0.6263, 0.0625, 0.6263, 0.375, 0.8778, 0.4062, 0.8778, 0.4062, 0.8778, 0.375, 0.8778, 0.03125, 0.6263, 0.0, 0.6263, 0.0, 0.6263, 0.03125, 0.6263, 0.4062, 0.8778, 0.4375, 0.8778, 0.4375, 0.8778, 0.4062, 0.8778, 0.4688, 1.0, 0.5, 1.0, 0.5, 1.0, 0.4688, 1.0, 0.4375, 1.0, 0.4688, 1.0, 0.4688, 1.0, 0.4375, 1.0, 0.1562, 1.0, 0.1875, 1.0, 0.1875, 1.0, 0.1562, 1.0, 0.8438, 1.0, 0.875, 1.0, 0.875, 1.0, 0.8438, 1.0, 0.5625, 1.0, 0.5938, 1.0, 0.5938, 1.0, 0.5625, 1.0, 0.2812, 1.0, 0.3125, 1.0, 0.3125, 1.0, 0.2812, 1.0, 0.9688, 1.0, 1.0, 1.0, 1.0, 1.0, 0.9688, 1.0, 0.0, 1.0, 0.03125, 1.0, 0.03125, 1.0, 0.0, 1.0, 0.6875, 1.0, 0.7188, 1.0, 0.7188, 1.0, 0.6875, 1.0, 0.4062, 1.0, 0.4375, 1.0, 0.4375, 1.0, 0.4062, 1.0, 0.125, 1.0, 0.1562, 1.0, 0.1562, 1.0, 0.125, 1.0, 0.8125, 1.0, 0.8438, 1.0, 0.8438, 1.0, 0.8125, 1.0, 0.5312, 1.0, 0.5625, 1.0, 0.5625, 1.0, 0.5312, 1.0, 0.25, 1.0, 0.2812, 1.0, 0.2812, 1.0, 0.25, 1.0, 0.9375, 1.0, 0.9688, 1.0, 0.9688, 1.0, 0.9375, 1.0, 0.6562, 1.0, 0.6875, 1.0, 0.6875, 1.0, 0.6562, 1.0, 0.375, 1.0, 0.4062, 1.0, 0.4062, 1.0, 0.375, 1.0, 0.09375, 1.0, 0.125, 1.0, 0.125, 1.0, 0.09375, 1.0, 0.7812, 1.0, 0.8125, 1.0, 0.8125, 1.0, 0.7812, 1.0, 0.5, 1.0, 0.5312, 1.0, 0.5312, 1.0, 0.5, 1.0, 0.2188, 1.0, 0.25, 1.0, 0.25, 1.0, 0.2188, 1.0, 0.9062, 1.0, 0.9375, 1.0, 0.9375, 1.0, 0.9062, 1.0, 0.625, 1.0, 0.6562, 1.0, 0.6562, 1.0, 0.625, 1.0, 0.3438, 1.0, 0.375, 1.0, 0.375, 1.0, 0.3438, 1.0, 0.0625, 1.0, 0.09375, 1.0, 0.09375, 1.0, 0.0625, 1.0, 0.75, 1.0, 0.7812, 1.0, 0.7812, 1.0, 0.75, 1.0, 0.4688, 1.0, 0.5, 1.0, 0.5, 1.0, 0.4688, 1.0, 0.1875, 1.0, 0.2188, 1.0, 0.2188, 1.0, 0.1875, 1.0, 0.875, 1.0, 0.9062, 1.0, 0.9062, 1.0, 0.875, 1.0, 0.5938, 1.0, 0.625, 1.0, 0.625, 1.0, 0.5938, 1.0, 0.3125, 1.0, 0.3438, 1.0, 0.3438, 1.0, 0.3125, 1.0, 0.03125, 1.0, 0.0625, 1.0, 0.0625, 1.0, 0.03125, 1.0, 0.4062, 0.5, 0.375, 0.5, 0.375, 0.5, 0.4062, 0.5, 0.5938, 0.5, 0.5625, 0.5, 0.5625, 0.5, 0.5938, 0.5, 0.3125, 0.5, 0.2812, 0.5, 0.2812, 0.5, 0.3125, 0.5, 1.0, 0.5, 0.9688, 0.5, 0.9688, 0.5, 1.0, 0.5, 0.03125, 0.5, 0.0, 0.5, 0.0, 0.5, 0.03125, 0.5, 0.7188, 0.5, 0.6875, 0.5, 0.6875, 0.5, 0.7188, 0.5, 0.4375, 0.5, 0.4062, 0.5, 0.4062, 0.5, 0.4375, 0.5, 0.1562, 0.5, 0.125, 0.5, 0.125, 0.5, 0.1562, 0.5, 0.8438, 0.5, 0.8125, 0.5, 0.8125, 0.5, 0.8438, 0.5, 0.5625, 0.5, 0.5312, 0.5, 0.5312, 0.5, 0.5625, 0.5, 0.2812, 0.5, 0.25, 0.5, 0.25, 0.5, 0.2812, 0.5, 0.9688, 0.5, 0.9375, 0.5, 0.9375, 0.5, 0.9688, 0.5, 0.6875, 0.5, 0.6562, 0.5, 0.6562, 0.5, 0.6875, 0.5, 0.4062, 0.5, 0.375, 0.5, 0.375, 0.5, 0.4062, 0.5, 0.125, 0.5, 0.09375, 0.5, 0.09375, 0.5, 0.125, 0.5, 0.8125, 0.5, 0.7812, 0.5, 0.7812, 0.5, 0.8125, 0.5, 0.5312, 0.5, 0.5, 0.5, 0.5, 0.5, 0.5312, 0.5, 0.25, 0.5, 0.2188, 0.5, 0.2188, 0.5, 0.25, 0.5, 0.9375, 0.5, 0.9062, 0.5, 0.9062, 0.5, 0.9375, 0.5, 0.6562, 0.5, 0.625, 0.5, 0.625, 0.5, 0.6562, 0.5, 0.375, 0.5, 0.3438, 0.5, 0.3438, 0.5, 0.375, 0.5, 0.09375, 0.5, 0.0625, 0.5, 0.0625, 0.5, 0.09375, 0.5, 0.7812, 0.5, 0.75, 0.5, 0.75, 0.5, 0.7812, 0.5, 0.5, 0.5, 0.4688, 0.5, 0.4688, 0.5, 0.5, 0.5, 0.2188, 0.5, 0.1875, 0.5, 0.1875, 0.5, 0.2188, 0.5, 0.9062, 0.5, 0.875, 0.5, 0.875, 0.5, 0.9062, 0.5, 0.625, 0.5, 0.5938, 0.5, 0.5938, 0.5, 0.625, 0.5, 0.3438, 0.5, 0.3125, 0.5, 0.3125, 0.5, 0.3438, 0.5, 0.0625, 0.5, 0.03125, 0.5, 0.03125, 0.5, 0.0625, 0.5, 0.75, 0.5, 0.7188, 0.5, 0.7188, 0.5, 0.75, 0.5, 0.4688, 0.5, 0.4375, 0.5, 0.4375, 0.5, 0.4688, 0.5, 0.1875, 0.5, 0.1562, 0.5, 0.1562, 0.5, 0.1875, 0.5, 0.2968, 0.4854, 0.25, 0.49, 0.2032, 0.4854, 0.1582, 0.4717, 0.1167, 0.4496, 0.08029, 0.4197, 0.05045, 0.3833, 0.02827, 0.3418, 0.01461, 0.2968, 0.01, 0.25, 0.01461, 0.2032, 0.02827, 0.1582, 0.05045, 0.1167, 0.08029, 0.08029, 0.1167, 0.05045, 0.1582, 0.02827, 0.2032, 0.01461, 0.25, 0.01, 0.2968, 0.01461, 0.3418, 0.02827, 0.3833, 0.05045, 0.4197, 0.08029, 0.4496, 0.1167, 0.4717, 0.1582, 0.4854, 0.2032, 0.49, 0.25, 0.4854, 0.2968, 0.4717, 0.3418, 0.4496, 0.3833, 0.4197, 0.4197, 0.3833, 0.4496, 0.3418, 0.4717, 0.875, 1.0, 0.9062, 1.0, 0.9062, 1.0, 0.875, 1.0, 0.03125, 1.0, 0.0625, 1.0, 0.0625, 1.0, 0.03125, 1.0, 0.4375, 1.0, 0.4688, 1.0, 0.4688, 1.0, 0.4375, 1.0, 0.8438, 1.0, 0.875, 1.0, 0.875, 1.0, 0.8438, 1.0, 0.0, 1.0, 0.03125, 1.0, 0.03125, 1.0, 0.0, 1.0, 0.4062, 1.0, 0.4375, 1.0, 0.4375, 1.0, 0.4062, 1.0, 0.8125, 1.0, 0.8438, 1.0, 0.8438, 1.0, 0.8125, 1.0, 0.375, 1.0, 0.4062, 1.0, 0.4062, 1.0, 0.375, 1.0, 0.7812, 1.0, 0.8125, 1.0, 0.8125, 1.0, 0.7812, 1.0, 0.3438, 1.0, 0.375, 1.0, 0.375, 1.0, 0.3438, 1.0, 0.75, 1.0, 0.7812, 1.0, 0.7812, 1.0, 0.75, 1.0, 0.3125, 1.0, 0.3438, 1.0, 0.3438, 1.0, 0.3125, 1.0, 0.7188, 1.0, 0.75, 1.0, 0.75, 1.0, 0.7188, 1.0, 0.2812, 1.0, 0.3125, 1.0, 0.3125, 1.0, 0.2812, 1.0, 0.6875, 1.0, 0.7188, 1.0, 0.7188, 1.0, 0.6875, 1.0, 0.25, 1.0, 0.2812, 1.0, 0.2812, 1.0, 0.25, 1.0, 0.6562, 1.0, 0.6875, 1.0, 0.6875, 1.0, 0.6562, 1.0, 0.2188, 1.0, 0.25, 1.0, 0.25, 1.0, 0.2188, 1.0, 0.625, 1.0, 0.6562, 1.0, 0.6562, 1.0, 0.625, 1.0, 0.1875, 1.0, 0.2188, 1.0, 0.2188, 1.0, 0.1875, 1.0, 0.5938, 1.0, 0.625, 1.0, 0.625, 1.0, 0.5938, 1.0, 0.1562, 1.0, 0.1875, 1.0, 0.1875, 1.0, 0.1562, 1.0, 0.5625, 1.0, 0.5938, 1.0, 0.5938, 1.0, 0.5625, 1.0, 0.9688, 1.0, 1.0, 1.0, 1.0, 1.0, 0.9688, 1.0, 0.125, 1.0, 0.1562, 1.0, 0.1562, 1.0, 0.125, 1.0, 0.5312, 1.0, 0.5625, 1.0, 0.5625, 1.0, 0.5312, 1.0, 0.9375, 1.0, 0.9688, 1.0, 0.9688, 1.0, 0.9375, 1.0, 0.09375, 1.0, 0.125, 1.0, 0.125, 1.0, 0.09375, 1.0, 0.5, 1.0, 0.5312, 1.0, 0.5312, 1.0, 0.5, 1.0, 0.9062, 1.0, 0.9375, 1.0, 0.9375, 1.0, 0.9062, 1.0, 0.0625, 1.0, 0.09375, 1.0, 0.09375, 1.0, 0.0625, 1.0, 0.75, 0.49, 0.7968, 0.4854, 0.8418, 0.4717, 0.8833, 0.4496, 0.9197, 0.4197, 0.9496, 0.3833, 0.9717, 0.3418, 0.9854, 0.2968, 0.99, 0.25, 0.9854, 0.2032, 0.9717, 0.1582, 0.9496, 0.1167, 0.9197, 0.08029, 0.8833, 0.05045, 0.8418, 0.02827, 0.7968, 0.01461, 0.75, 0.01, 0.7032, 0.01461, 0.6582, 0.02827, 0.6167, 0.05045, 0.5803, 0.08029, 0.5504, 0.1167, 0.5283, 0.1582, 0.5146, 0.2032, 0.51, 0.25, 0.5146, 0.2968, 0.5283, 0.3418, 0.5504, 0.3833, 0.5803, 0.4197, 0.6167, 0.4496, 0.6582, 0.4717, 0.7032, 0.4854, 0.8125, 0.5, 0.7812, 0.5, 0.7812, 0.5, 0.8125, 0.5, 0.375, 0.5, 0.3438, 0.5, 0.3438, 0.5, 0.375, 0.5, 0.7812, 0.5, 0.75, 0.5, 0.75, 0.5, 0.7812, 0.5, 0.3438, 0.5, 0.3125, 0.5, 0.3125, 0.5, 0.3438, 0.5, 0.75, 0.5, 0.7188, 0.5, 0.7188, 0.5, 0.75, 0.5, 0.3125, 0.5, 0.2812, 0.5, 0.2812, 0.5, 0.3125, 0.5, 0.7188, 0.5, 0.6875, 0.5, 0.6875, 0.5, 0.7188, 0.5, 0.2812, 0.5, 0.25, 0.5, 0.25, 0.5, 0.2812, 0.5, 0.6875, 0.5, 0.6562, 0.5, 0.6562, 0.5, 0.6875, 0.5, 0.25, 0.5, 0.2188, 0.5, 0.2188, 0.5, 0.25, 0.5, 0.6562, 0.5, 0.625, 0.5, 0.625, 0.5, 0.6562, 0.5, 0.2188, 0.5, 0.1875, 0.5, 0.1875, 0.5, 0.2188, 0.5, 0.625, 0.5, 0.5938, 0.5, 0.5938, 0.5, 0.625, 0.5, 0.1875, 0.5, 0.1562, 0.5, 0.1562, 0.5, 0.1875, 0.5, 0.5938, 0.5, 0.5625, 0.5, 0.5625, 0.5, 0.5938, 0.5, 1.0, 0.5, 0.9688, 0.5, 0.9688, 0.5, 1.0, 0.5, 0.1562, 0.5, 0.125, 0.5, 0.125, 0.5, 0.1562, 0.5, 0.5625, 0.5, 0.5312, 0.5, 0.5312, 0.5, 0.5625, 0.5, 0.9688, 0.5, 0.9375, 0.5, 0.9375, 0.5, 0.9688, 0.5, 0.125, 0.5, 0.09375, 0.5, 0.09375, 0.5, 0.125, 0.5, 0.5312, 0.5, 0.5, 0.5, 0.5, 0.5, 0.5312, 0.5, 0.9375, 0.5, 0.9062, 0.5, 0.9062, 0.5, 0.9375, 0.5, 0.09375, 0.5, 0.0625, 0.5, 0.0625, 0.5, 0.09375, 0.5, 0.5, 0.5, 0.4688, 0.5, 0.4688, 0.5, 0.5, 0.5, 0.9062, 0.5, 0.875, 0.5, 0.875, 0.5, 0.9062, 0.5, 0.0625, 0.5, 0.03125, 0.5, 0.03125, 0.5, 0.0625, 0.5, 0.4688, 0.5, 0.4375, 0.5, 0.4375, 0.5, 0.4688, 0.5, 0.875, 0.5, 0.8438, 0.5, 0.8438, 0.5, 0.875, 0.5, 0.03125, 0.5, 0.0, 0.5, 0.0, 0.5, 0.03125, 0.5, 0.4375, 0.5, 0.4062, 0.5, 0.4062, 0.5, 0.4375, 0.5, 0.8438, 0.5, 0.8125, 0.5, 0.8125, 0.5, 0.8438, 0.5])
me_cylinder.materials.append(mat_metal)
me_cylinder.materials.append(mat_bois)
me_cylinder.use_remesh_preserve_volume = False
me_cylinder.use_remesh_preserve_attributes = False
me_cylinder.use_mirror_vertex_groups = False
me_cylinder.update()

# ---- objects
ob_light = bpy.data.objects.new('Light', light_light)
ob_camera = bpy.data.objects.new('Camera', cam_camera)
ob_cylinder = bpy.data.objects.new('Cylinder', me_cylinder)

# ---- transforms, parenting, visibility, modifiers, constraints
ob_light.location = (4.076, 1.005, 5.904)
ob_light.rotation_euler = (0.6503, 0.05522, 1.866)
ob_light.lock_rotations_4d = False
ob_light.empty_display_type = 'ARROWS'
ob_light.color = (0.0, 0.0, 0.0, 0.0)
ob_light.lineart.crease_threshold = 0.0
ob_camera.location = (7.359, -6.926, 4.958)
ob_camera.rotation_euler = (1.109, 0.0, 0.8149)
ob_camera.lock_rotations_4d = False
ob_camera.empty_display_type = 'ARROWS'
ob_camera.color = (0.0, 0.0, 0.0, 0.0)
ob_camera.display_type = 'WIRE'
ob_camera.lineart.crease_threshold = 0.0
ob_cylinder.location = (0.0, 0.0, 1.05)
ob_cylinder.lineart.crease_threshold = 0.0

# ---- collection membership
col_collection.objects.link(ob_light)
col_collection.objects.link(ob_camera)
col_collection.objects.link(ob_cylinder)

# ---- scene / render settings (as saved in the file)
scene.camera = ob_camera
scene.frame_start = 1; scene.frame_end = 250; scene.frame_set(1)
scene.render.engine = 'BLENDER_EEVEE_NEXT'
scene.cycles.use_denoising = False
scene.cycles.samples = 128
scene.cycles.sampling_pattern = 'TABULATED_SOBOL'
scene.cycles.use_adaptive_sampling = False
scene.cycles.use_light_tree = False
scene.view_settings.view_transform = 'Filmic'
bpy.context.view_layer.update()
